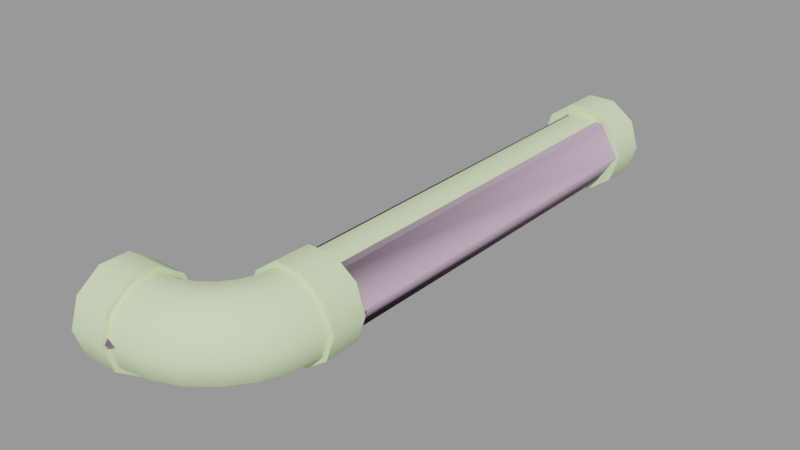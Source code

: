 # Source: ceiling_pipe01_thick.blend  (saved by Blender 2.92.15; exported with 4.5.12 LTS)
import bpy
from mathutils import Matrix  # noqa: F401  (used for matrix-valued properties, if any)

bpy.ops.wm.read_factory_settings(use_empty=True)
scene = bpy.context.scene
scene.name = 'ceiling_pipe01_thick.qc'

# ---- collections
col_ceiling_pipe01_thick = bpy.data.collections.new('ceiling_pipe01_thick'); scene.collection.children.link(col_ceiling_pipe01_thick)

# ---- materials (node trees are filled in below, after node groups)
mat_ceiling_pipe01 = bpy.data.materials.new('ceiling_pipe01')
mat_ceiling_pipe01.use_transparent_shadow = False
mat_ceiling_pipe01.diffuse_color = (0.7126, 0.8809, 0.5055, 1.0)
mat_phy = bpy.data.materials.new('  phy')
mat_phy.use_transparent_shadow = False
mat_phy.diffuse_color = (0.6522, 0.4696, 0.6165, 1.0)

# ---- material node trees

# ---- meshes
me_ceiling_pipe01_thick = bpy.data.meshes.new('ceiling_pipe01_thick')
me_ceiling_pipe01_thick.from_pydata([(-1.619, 1e-06, -12.06), (-4.119, -4.0, -13.88), (-1.619, -4.0, -12.06), (-4.119, 1e-06, -13.88), (-5.074, -4.0, -16.82), (-5.074, 1e-06, -16.82), (-4.119, -4.0, -19.76), (-4.119, 1e-06, -19.76), (-1.619, -4.0, -21.57), (-1.619, 1e-06, -21.57), (1.471, -4.0, -21.57), (1.471, 1e-06, -21.57), (3.971, -4.0, -19.76), (3.971, 1e-06, -19.76), (4.926, -4.0, -16.82), (4.926, 1e-06, -16.82), (3.971, -4.0, -13.88), (3.971, 1e-06, -13.88), (1.471, -4.0, -12.06), (1.471, 1e-06, -12.06), (1.693, -51.0, -12.54), (-1.088, -51.0, -12.54), (-1.313, -53.0, -12.54), (-3.922, -53.47, -14.17), (-4.666, -53.04, -16.82), (-5.222, -53.76, -16.82), (-3.486, -52.42, -14.17), (-3.338, -51.0, -14.17), (-4.316, -52.19, -16.82), (-4.197, -51.0, -16.82), (3.943, -51.0, -14.17), (1.373, -53.72, -12.54), (3.547, -54.3, -14.17), (-1.973, -54.59, -12.54), (-4.614, -54.37, -14.17), (-5.947, -54.32, -16.82), (-5.517, -55.06, -14.17), (-6.791, -54.67, -16.82), (-6.569, -55.5, -14.17), (-7.998, -54.79, -16.82), (-7.998, -55.65, -14.17), (-5.986, -57.67, -12.54), (-7.998, -57.9, -12.54), (-5.266, -60.36, -12.54), (-7.998, -60.68, -12.54), (-4.684, -62.53, -14.17), (-3.002, -59.42, -21.1), (-4.684, -62.53, -19.46), (-5.266, -60.36, -21.1), (-1.877, -61.37, -19.46), (-4.461, -63.36, -16.82), (-1.447, -62.11, -16.82), (-1.877, -61.37, -14.17), (-3.002, -59.42, -12.54), (-4.392, -57.01, -12.54), (-3.023, -55.96, -12.54), (0.4353, -55.98, -12.54), (-1.057, -57.93, -21.1), (0.534, -59.52, -19.46), (1.142, -60.13, -16.82), (0.534, -59.52, -14.17), (-1.057, -57.93, -12.54), (2.384, -57.11, -14.17), (3.128, -57.54, -16.82), (2.384, -57.11, -19.46), (0.4353, -55.98, -21.1), (-1.973, -54.59, -21.1), (-3.023, -55.96, -21.1), (-4.392, -57.01, -21.1), (-5.986, -57.67, -21.1), (4.377, -54.52, -16.82), (3.547, -54.3, -19.46), (1.373, -53.72, -21.1), (-1.313, -53.0, -21.1), (-3.486, -52.42, -19.46), (-3.922, -53.47, -19.46), (-4.614, -54.37, -19.46), (-5.517, -55.06, -19.46), (-6.569, -55.5, -19.46), (-3.338, -51.0, -19.46), (-1.088, -51.0, -21.1), (1.693, -51.0, -21.1), (3.943, -51.0, -19.46), (4.803, -51.0, -16.82), (-7.998, -62.93, -14.17), (-7.998, -63.79, -16.82), (-7.998, -62.93, -19.46), (-7.998, -60.68, -21.1), (-7.998, -57.9, -21.1), (-7.998, -55.65, -19.46), (-0.07441, 1e-06, -16.82), (-0.07441, -4.0, -16.82), (-4.697, -51.0, -16.82), (-3.696, -47.0, -13.91), (-4.639, -47.0, -16.82), (-3.742, -51.0, -13.88), (-1.224, -47.0, -12.12), (-1.242, -51.0, -12.06), (1.83, -47.0, -12.12), (1.848, -51.0, -12.06), (4.301, -47.0, -13.91), (4.348, -51.0, -13.88), (5.245, -47.0, -16.82), (5.303, -51.0, -16.82), (4.301, -47.0, -19.72), (4.348, -51.0, -19.76), (1.83, -47.0, -21.52), (1.848, -51.0, -21.57), (-1.224, -47.0, -21.52), (-1.242, -51.0, -21.57), (-3.696, -47.0, -19.72), (-3.742, -51.0, -19.76), (-7.998, -55.24, -19.76), (-7.998, -54.29, -16.82), (-7.998, -57.74, -21.57), (-7.998, -60.83, -21.57), (-7.998, -63.33, -19.76), (-7.998, -64.29, -16.82), (-7.998, -63.33, -13.88), (-7.998, -60.83, -12.06), (-7.998, -57.74, -12.06), (-7.998, -55.24, -13.88), (-12.0, -55.24, -19.76), (-12.0, -54.29, -16.82), (-12.0, -57.74, -21.57), (-12.0, -60.83, -21.57), (-12.0, -63.33, -19.76), (-12.0, -64.29, -16.82), (-12.0, -63.33, -13.88), (-12.0, -60.83, -12.06), (-12.0, -57.74, -12.06), (-12.0, -55.24, -13.88), (0.3028, -47.0, -16.82), (-12.0, -59.29, -16.82), (-1.315, -4.0, -13.03), (-3.306, -47.0, -14.48), (-1.315, -47.0, -13.03), (-3.306, -4.0, -14.48), (-4.067, -47.0, -16.82), (-4.067, -4.0, -16.82), (-3.306, -47.0, -19.16), (-3.306, -4.0, -19.16), (-1.315, -47.0, -20.61), (-1.315, -4.0, -20.61), (1.146, -47.0, -20.61), (1.146, -4.0, -20.61), (3.137, -47.0, -19.16), (3.137, -4.0, -19.16), (3.898, -47.0, -16.82), (3.898, -4.0, -16.82), (3.137, -47.0, -14.48), (3.137, -4.0, -14.48), (1.146, -47.0, -13.03), (1.146, -4.0, -13.03)], [], [(0, 1, 2), (0, 3, 1), (3, 4, 1), (3, 5, 4), (5, 6, 4), (5, 7, 6), (7, 8, 6), (7, 9, 8), (9, 10, 8), (9, 11, 10), (11, 12, 10), (11, 13, 12), (13, 14, 12), (13, 15, 14), (15, 16, 14), (15, 17, 16), (17, 18, 16), (17, 19, 18), (19, 2, 18), (19, 0, 2), (20, 21, 22), (23, 24, 25), (26, 24, 23), (22, 26, 23), (21, 26, 22), (21, 27, 26), (27, 28, 26), (27, 29, 28), (26, 28, 24), (30, 31, 32), (30, 20, 31), (20, 22, 31), (31, 22, 33), (22, 23, 33), (33, 23, 34), (23, 25, 34), (34, 25, 35), (34, 35, 36), (36, 35, 37), (36, 37, 38), (38, 37, 39), (38, 39, 40), (41, 38, 40), (41, 40, 42), (43, 41, 42), (43, 42, 44), (45, 43, 44), (46, 47, 48), (46, 49, 47), (49, 50, 47), (49, 51, 50), (51, 45, 50), (51, 52, 45), (52, 43, 45), (52, 53, 43), (53, 41, 43), (53, 54, 41), (54, 38, 41), (54, 36, 38), (55, 36, 54), (55, 34, 36), (33, 34, 55), (56, 33, 55), (31, 33, 56), (32, 31, 56), (57, 49, 46), (57, 58, 49), (58, 51, 49), (58, 59, 51), (59, 52, 51), (59, 60, 52), (60, 53, 52), (60, 61, 53), (61, 54, 53), (61, 55, 54), (56, 55, 61), (62, 56, 61), (62, 61, 60), (63, 62, 60), (63, 60, 59), (64, 63, 59), (64, 59, 58), (65, 64, 58), (65, 58, 57), (66, 65, 57), (66, 57, 67), (67, 57, 46), (67, 46, 68), (68, 46, 48), (68, 48, 69), (32, 56, 62), (70, 32, 62), (70, 62, 63), (71, 70, 63), (71, 63, 64), (72, 71, 64), (72, 64, 65), (73, 72, 65), (73, 65, 66), (74, 73, 66), (74, 66, 75), (75, 66, 67), (75, 67, 76), (76, 67, 68), (76, 68, 77), (77, 68, 69), (77, 69, 78), (35, 77, 78), (35, 78, 37), (25, 77, 35), (25, 76, 77), (24, 76, 25), (24, 75, 76), (28, 75, 24), (28, 74, 75), (29, 74, 28), (29, 79, 74), (79, 73, 74), (79, 80, 73), (80, 72, 73), (80, 81, 72), (81, 71, 72), (81, 82, 71), (82, 70, 71), (82, 83, 70), (83, 32, 70), (83, 30, 32), (45, 44, 84), (50, 45, 84), (50, 84, 85), (47, 50, 85), (47, 85, 86), (48, 47, 86), (48, 86, 87), (69, 48, 87), (69, 87, 88), (78, 69, 88), (78, 88, 89), (37, 78, 89), (37, 89, 39), (90, 13, 11), (90, 15, 13), (90, 17, 15), (90, 19, 17), (90, 0, 19), (90, 3, 0), (90, 5, 3), (90, 7, 5), (90, 9, 7), (90, 11, 9), (91, 10, 12), (91, 8, 10), (91, 6, 8), (4, 6, 91), (91, 1, 4), (91, 2, 1), (91, 18, 2), (91, 16, 18), (91, 14, 16), (91, 12, 14), (92, 93, 94), (92, 95, 93), (95, 96, 93), (95, 97, 96), (97, 98, 96), (97, 99, 98), (99, 100, 98), (99, 101, 100), (101, 102, 100), (101, 103, 102), (103, 104, 102), (103, 105, 104), (105, 106, 104), (105, 107, 106), (107, 108, 106), (107, 109, 108), (109, 110, 108), (109, 111, 110), (111, 94, 110), (111, 92, 94), (39, 112, 113), (39, 89, 112), (89, 114, 112), (89, 88, 114), (88, 115, 114), (88, 87, 115), (87, 116, 115), (87, 86, 116), (86, 117, 116), (86, 85, 117), (85, 118, 117), (85, 84, 118), (84, 119, 118), (84, 44, 119), (44, 120, 119), (44, 42, 120), (42, 121, 120), (42, 40, 121), (40, 113, 121), (40, 39, 113), (29, 95, 92), (29, 27, 95), (27, 97, 95), (27, 21, 97), (21, 99, 97), (21, 20, 99), (20, 101, 99), (20, 30, 101), (30, 103, 101), (30, 83, 103), (83, 105, 103), (83, 82, 105), (82, 107, 105), (82, 81, 107), (81, 109, 107), (81, 80, 109), (80, 111, 109), (80, 79, 111), (79, 92, 111), (79, 29, 92), (113, 122, 123), (113, 112, 122), (112, 124, 122), (112, 114, 124), (114, 125, 124), (114, 115, 125), (115, 126, 125), (115, 116, 126), (116, 127, 126), (116, 117, 127), (117, 128, 127), (117, 118, 128), (118, 129, 128), (118, 119, 129), (119, 130, 129), (119, 120, 130), (120, 131, 130), (120, 121, 131), (121, 123, 131), (121, 113, 123), (93, 96, 132), (96, 98, 132), (98, 100, 132), (100, 102, 132), (102, 104, 132), (104, 106, 132), (106, 108, 132), (108, 110, 132), (110, 94, 132), (94, 93, 132), (122, 124, 133), (124, 125, 133), (125, 126, 133), (126, 127, 133), (127, 128, 133), (128, 129, 133), (129, 130, 133), (130, 131, 133), (131, 123, 133), (123, 122, 133), (134, 135, 136), (134, 137, 135), (137, 138, 135), (137, 139, 138), (139, 140, 138), (139, 141, 140), (141, 142, 140), (141, 143, 142), (143, 144, 142), (143, 145, 144), (145, 146, 144), (145, 147, 146), (147, 148, 146), (147, 149, 148), (149, 150, 148), (149, 151, 150), (151, 152, 150), (151, 153, 152), (153, 136, 152), (153, 134, 136)])
me_ceiling_pipe01_thick.polygons.foreach_set('use_smooth', [True] * 280)
_k = set([(0, 3), (0, 19), (1, 2), (1, 4), (2, 18), (3, 5), (4, 6), (5, 7), (6, 8), (7, 9), (8, 10), (9, 11), (10, 12), (11, 13), (12, 14), (13, 15), (14, 16), (15, 17), (16, 18), (17, 19), (20, 21), (20, 30), (21, 27), (27, 29), (29, 79), (30, 83), (39, 40), (39, 89), (40, 42), (42, 44), (44, 84), (79, 80), (80, 81), (81, 82), (82, 83), (84, 85), (85, 86), (86, 87), (87, 88), (88, 89), (92, 95), (92, 111), (93, 94), (93, 96), (94, 110), (95, 97), (96, 98), (97, 99), (98, 100), (99, 101), (100, 102), (101, 103), (102, 104), (103, 105), (104, 106), (105, 107), (106, 108), (107, 109), (108, 110), (109, 111), (112, 113), (112, 114), (113, 121), (114, 115), (115, 116), (116, 117), (117, 118), (118, 119), (119, 120), (120, 121), (122, 123), (122, 124), (123, 131), (124, 125), (125, 126), (126, 127), (127, 128), (128, 129), (129, 130), (130, 131)])
me_ceiling_pipe01_thick.attributes.new('sharp_edge', 'BOOLEAN', 'EDGE').data.foreach_set('value', [ (min(e.vertices), max(e.vertices)) in _k for e in me_ceiling_pipe01_thick.edges])
_uv = me_ceiling_pipe01_thick.uv_layers.new(name='UVMap')
_uv.uv.foreach_set('vector', [0.5808, 0.1986, 0.5559, 0.2135, 0.5559, 0.1986, 0.5808, 0.1986, 0.5808, 0.2135, 0.5559, 0.2135, 0.5808, 0.2135, 0.5559, 0.2284, 0.5559, 0.2135, 0.5808, 0.2135, 0.5808, 0.2284, 0.5559, 0.2284, 0.5808, 0.2284, 0.5559, 0.2433, 0.5559, 0.2284, 0.5808, 0.2284, 0.5808, 0.2433, 0.5559, 0.2433, 0.5808, 0.2433, 0.5559, 0.2582, 0.5559, 0.2433, 0.5808, 0.2433, 0.5808, 0.2582, 0.5559, 0.2582, 0.5808, 0.2582, 0.5559, 0.2732, 0.5559, 0.2582, 0.5808, 0.2582, 0.5808, 0.2732, 0.5559, 0.2732, 0.5808, 0.2732, 0.5559, 0.2881, 0.5559, 0.2732, 0.5808, 0.2732, 0.5808, 0.2881, 0.5559, 0.2881, 0.5808, 0.2881, 0.5559, 0.303, 0.5559, 0.2881, 0.5808, 0.2881, 0.5808, 0.303, 0.5559, 0.303, 0.5808, 0.303, 0.5559, 0.3179, 0.5559, 0.303, 0.5808, 0.303, 0.5808, 0.3179, 0.5559, 0.3179, 0.5808, 0.3179, 0.5559, 0.3329, 0.5559, 0.3179, 0.5808, 0.3179, 0.5808, 0.3329, 0.5559, 0.3329, 0.5808, 0.3329, 0.5559, 0.3478, 0.5559, 0.3329, 0.5808, 0.3329, 0.5808, 0.3478, 0.5559, 0.3478, 0.5279, 0.8148, 0.5319, 0.7883, 0.5447, 0.7883, 0.5584, 0.7619, 0.5596, 0.7354, 0.5678, 0.7354, 0.549, 0.7619, 0.5596, 0.7354, 0.5584, 0.7619, 0.5447, 0.7883, 0.549, 0.7619, 0.5584, 0.7619, 0.5319, 0.7883, 0.549, 0.7619, 0.5447, 0.7883, 0.5319, 0.7883, 0.5373, 0.7619, 0.549, 0.7619, 0.5373, 0.7619, 0.5514, 0.7354, 0.549, 0.7619, 0.5373, 0.7619, 0.5406, 0.7354, 0.5514, 0.7354, 0.549, 0.7619, 0.5514, 0.7354, 0.5596, 0.7354, 0.5248, 0.8412, 0.5422, 0.8148, 0.5399, 0.8412, 0.5248, 0.8412, 0.5279, 0.8148, 0.5422, 0.8148, 0.5279, 0.8148, 0.5447, 0.7883, 0.5422, 0.8148, 0.5422, 0.8148, 0.5447, 0.7883, 0.5561, 0.7883, 0.5447, 0.7883, 0.5584, 0.7619, 0.5561, 0.7883, 0.5561, 0.7883, 0.5584, 0.7619, 0.5678, 0.7619, 0.5584, 0.7619, 0.5678, 0.7354, 0.5678, 0.7619, 0.5678, 0.7619, 0.5678, 0.7354, 0.5761, 0.7354, 0.5678, 0.7619, 0.5761, 0.7354, 0.5772, 0.7619, 0.5772, 0.7619, 0.5761, 0.7354, 0.5843, 0.7354, 0.5772, 0.7619, 0.5843, 0.7354, 0.5866, 0.7619, 0.5866, 0.7619, 0.5843, 0.7354, 0.5952, 0.7354, 0.5866, 0.7619, 0.5952, 0.7354, 0.5985, 0.7619, 0.591, 0.7883, 0.5866, 0.7619, 0.5985, 0.7619, 0.591, 0.7883, 0.5985, 0.7619, 0.6039, 0.7883, 0.5935, 0.8148, 0.591, 0.7883, 0.6039, 0.7883, 0.5935, 0.8148, 0.6039, 0.7883, 0.6079, 0.8148, 0.5958, 0.8412, 0.5935, 0.8148, 0.6079, 0.8148, 0.5813, 0.9206, 0.5958, 0.8941, 0.5935, 0.9206, 0.5813, 0.9206, 0.5827, 0.8941, 0.5958, 0.8941, 0.5827, 0.8941, 0.5982, 0.8677, 0.5958, 0.8941, 0.5827, 0.8941, 0.583, 0.8677, 0.5982, 0.8677, 0.583, 0.8677, 0.5958, 0.8412, 0.5982, 0.8677, 0.583, 0.8677, 0.5827, 0.8412, 0.5958, 0.8412, 0.5827, 0.8412, 0.5935, 0.8148, 0.5958, 0.8412, 0.5827, 0.8412, 0.5813, 0.8148, 0.5935, 0.8148, 0.5813, 0.8148, 0.591, 0.7883, 0.5935, 0.8148, 0.5813, 0.8148, 0.5796, 0.7883, 0.591, 0.7883, 0.5796, 0.7883, 0.5866, 0.7619, 0.591, 0.7883, 0.5796, 0.7883, 0.5772, 0.7619, 0.5866, 0.7619, 0.5678, 0.7883, 0.5772, 0.7619, 0.5796, 0.7883, 0.5678, 0.7883, 0.5678, 0.7619, 0.5772, 0.7619, 0.5561, 0.7883, 0.5678, 0.7619, 0.5678, 0.7883, 0.5545, 0.8148, 0.5561, 0.7883, 0.5678, 0.7883, 0.5422, 0.8148, 0.5561, 0.7883, 0.5545, 0.8148, 0.5399, 0.8412, 0.5422, 0.8148, 0.5545, 0.8148, 0.5679, 0.9206, 0.5827, 0.8941, 0.5813, 0.9206, 0.5679, 0.9206, 0.5679, 0.8941, 0.5827, 0.8941, 0.5679, 0.8941, 0.583, 0.8677, 0.5827, 0.8941, 0.5679, 0.8941, 0.5679, 0.8677, 0.583, 0.8677, 0.5679, 0.8677, 0.5827, 0.8412, 0.583, 0.8677, 0.5679, 0.8677, 0.5679, 0.8412, 0.5827, 0.8412, 0.5679, 0.8412, 0.5813, 0.8148, 0.5827, 0.8412, 0.5679, 0.8412, 0.5679, 0.8148, 0.5813, 0.8148, 0.5679, 0.8148, 0.5796, 0.7883, 0.5813, 0.8148, 0.5679, 0.8148, 0.5678, 0.7883, 0.5796, 0.7883, 0.5545, 0.8148, 0.5678, 0.7883, 0.5679, 0.8148, 0.5531, 0.8412, 0.5545, 0.8148, 0.5679, 0.8148, 0.5531, 0.8412, 0.5679, 0.8148, 0.5679, 0.8412, 0.5527, 0.8677, 0.5531, 0.8412, 0.5679, 0.8412, 0.5527, 0.8677, 0.5679, 0.8412, 0.5679, 0.8677, 0.5531, 0.8941, 0.5527, 0.8677, 0.5679, 0.8677, 0.5531, 0.8941, 0.5679, 0.8677, 0.5679, 0.8941, 0.5545, 0.9206, 0.5531, 0.8941, 0.5679, 0.8941, 0.5545, 0.9206, 0.5679, 0.8941, 0.5679, 0.9206, 0.5561, 0.947, 0.5545, 0.9206, 0.5679, 0.9206, 0.5561, 0.947, 0.5679, 0.9206, 0.5678, 0.947, 0.5678, 0.947, 0.5679, 0.9206, 0.5813, 0.9206, 0.5678, 0.947, 0.5813, 0.9206, 0.5796, 0.947, 0.5796, 0.947, 0.5813, 0.9206, 0.5935, 0.9206, 0.5796, 0.947, 0.5935, 0.9206, 0.591, 0.947, 0.5399, 0.8412, 0.5545, 0.8148, 0.5531, 0.8412, 0.5375, 0.8677, 0.5399, 0.8412, 0.5531, 0.8412, 0.5375, 0.8677, 0.5531, 0.8412, 0.5527, 0.8677, 0.5399, 0.8941, 0.5375, 0.8677, 0.5527, 0.8677, 0.5399, 0.8941, 0.5527, 0.8677, 0.5531, 0.8941, 0.5422, 0.9206, 0.5399, 0.8941, 0.5531, 0.8941, 0.5422, 0.9206, 0.5531, 0.8941, 0.5545, 0.9206, 0.5447, 0.947, 0.5422, 0.9206, 0.5545, 0.9206, 0.5447, 0.947, 0.5545, 0.9206, 0.5561, 0.947, 0.549, 0.9735, 0.5447, 0.947, 0.5561, 0.947, 0.549, 0.9735, 0.5561, 0.947, 0.5584, 0.9735, 0.5584, 0.9735, 0.5561, 0.947, 0.5678, 0.947, 0.5584, 0.9735, 0.5678, 0.947, 0.5678, 0.9735, 0.5678, 0.9735, 0.5678, 0.947, 0.5796, 0.947, 0.5678, 0.9735, 0.5796, 0.947, 0.5772, 0.9735, 0.5772, 0.9735, 0.5796, 0.947, 0.591, 0.947, 0.5772, 0.9735, 0.591, 0.947, 0.5867, 0.9735, 0.5761, 1.0, 0.5772, 0.9735, 0.5867, 0.9735, 0.5761, 1.0, 0.5867, 0.9735, 0.5843, 1.0, 0.5678, 1.0, 0.5772, 0.9735, 0.5761, 1.0, 0.5678, 1.0, 0.5678, 0.9735, 0.5772, 0.9735, 0.5596, 1.0, 0.5678, 0.9735, 0.5678, 1.0, 0.5596, 1.0, 0.5584, 0.9735, 0.5678, 0.9735, 0.5514, 1.0, 0.5584, 0.9735, 0.5596, 1.0, 0.5514, 1.0, 0.549, 0.9735, 0.5584, 0.9735, 0.5405, 1.0, 0.549, 0.9735, 0.5514, 1.0, 0.5405, 1.0, 0.5373, 0.9735, 0.549, 0.9735, 0.5373, 0.9735, 0.5447, 0.947, 0.549, 0.9735, 0.5373, 0.9735, 0.5319, 0.947, 0.5447, 0.947, 0.5319, 0.947, 0.5422, 0.9206, 0.5447, 0.947, 0.5319, 0.947, 0.5279, 0.9206, 0.5422, 0.9206, 0.5279, 0.9206, 0.5399, 0.8941, 0.5422, 0.9206, 0.5279, 0.9206, 0.5248, 0.8941, 0.5399, 0.8941, 0.5248, 0.8941, 0.5375, 0.8677, 0.5399, 0.8941, 0.5248, 0.8941, 0.5223, 0.8677, 0.5375, 0.8677, 0.5223, 0.8677, 0.5399, 0.8412, 0.5375, 0.8677, 0.5223, 0.8677, 0.5248, 0.8412, 0.5399, 0.8412, 0.5958, 0.8412, 0.6079, 0.8148, 0.611, 0.8412, 0.5982, 0.8677, 0.5958, 0.8412, 0.611, 0.8412, 0.5982, 0.8677, 0.611, 0.8412, 0.6135, 0.8677, 0.5958, 0.8941, 0.5982, 0.8677, 0.6135, 0.8677, 0.5958, 0.8941, 0.6135, 0.8677, 0.611, 0.8941, 0.5935, 0.9206, 0.5958, 0.8941, 0.611, 0.8941, 0.5935, 0.9206, 0.611, 0.8941, 0.6079, 0.9206, 0.591, 0.947, 0.5935, 0.9206, 0.6079, 0.9206, 0.591, 0.947, 0.6079, 0.9206, 0.6039, 0.947, 0.5867, 0.9735, 0.591, 0.947, 0.6039, 0.947, 0.5867, 0.9735, 0.6039, 0.947, 0.5985, 0.9735, 0.5843, 1.0, 0.5867, 0.9735, 0.5985, 0.9735, 0.5843, 1.0, 0.5985, 0.9735, 0.5952, 1.0, 0.5265, 0.1577, 0.5076, 0.1433, 0.5193, 0.1343, 0.5265, 0.1577, 0.5031, 0.1577, 0.5076, 0.1433, 0.5265, 0.1577, 0.5076, 0.1722, 0.5031, 0.1577, 0.5265, 0.1577, 0.5193, 0.1811, 0.5076, 0.1722, 0.5265, 0.1577, 0.5338, 0.1811, 0.5193, 0.1811, 0.5265, 0.1577, 0.5455, 0.1722, 0.5338, 0.1811, 0.5265, 0.1577, 0.5499, 0.1577, 0.5455, 0.1722, 0.5265, 0.1577, 0.5455, 0.1433, 0.5499, 0.1577, 0.5265, 0.1577, 0.5338, 0.1343, 0.5455, 0.1433, 0.5265, 0.1577, 0.5193, 0.1343, 0.5338, 0.1343, 0.5265, 0.1577, 0.5193, 0.1343, 0.5076, 0.1433, 0.5265, 0.1577, 0.5338, 0.1343, 0.5193, 0.1343, 0.5265, 0.1577, 0.5455, 0.1433, 0.5338, 0.1343, 0.5499, 0.1577, 0.5455, 0.1433, 0.5265, 0.1577, 0.5265, 0.1577, 0.5455, 0.1722, 0.5499, 0.1577, 0.5265, 0.1577, 0.5338, 0.1811, 0.5455, 0.1722, 0.5265, 0.1577, 0.5193, 0.1811, 0.5338, 0.1811, 0.5265, 0.1577, 0.5076, 0.1722, 0.5193, 0.1811, 0.5265, 0.1577, 0.5031, 0.1577, 0.5076, 0.1722, 0.5265, 0.1577, 0.5076, 0.1433, 0.5031, 0.1577, 0.5361, 0.7354, 0.5001, 0.7619, 0.5001, 0.7354, 0.5361, 0.7354, 0.5332, 0.7639, 0.5001, 0.7619, 0.5332, 0.7639, 0.5001, 0.7883, 0.5001, 0.7619, 0.5332, 0.7639, 0.5284, 0.7909, 0.5001, 0.7883, 0.5284, 0.7909, 0.5001, 0.8148, 0.5001, 0.7883, 0.5284, 0.7909, 0.5248, 0.8163, 0.5001, 0.8148, 0.5248, 0.8163, 0.5001, 0.8412, 0.5001, 0.8148, 0.5248, 0.8163, 0.522, 0.8418, 0.5001, 0.8412, 0.522, 0.8418, 0.5001, 0.8677, 0.5001, 0.8412, 0.522, 0.8418, 0.5198, 0.8672, 0.5001, 0.8677, 0.5198, 0.8672, 0.5001, 0.8941, 0.5001, 0.8677, 0.5198, 0.8672, 0.522, 0.8926, 0.5001, 0.8941, 0.522, 0.8926, 0.5001, 0.9206, 0.5001, 0.8941, 0.522, 0.8926, 0.5248, 0.9181, 0.5001, 0.9206, 0.5248, 0.9181, 0.5001, 0.947, 0.5001, 0.9206, 0.5248, 0.9181, 0.5284, 0.945, 0.5001, 0.947, 0.5284, 0.945, 0.5001, 0.9735, 0.5001, 0.947, 0.5284, 0.945, 0.5331, 0.9735, 0.5001, 0.9735, 0.5331, 0.9735, 0.5, 1.0, 0.5001, 0.9735, 0.5331, 0.9735, 0.536, 1.0, 0.5, 1.0, 0.5952, 1.0, 0.6027, 0.9735, 0.5997, 1.0, 0.5952, 1.0, 0.5985, 0.9735, 0.6027, 0.9735, 0.5985, 0.9735, 0.6074, 0.945, 0.6027, 0.9735, 0.5985, 0.9735, 0.6039, 0.947, 0.6074, 0.945, 0.6039, 0.947, 0.611, 0.9181, 0.6074, 0.945, 0.6039, 0.947, 0.6079, 0.9206, 0.611, 0.9181, 0.6079, 0.9206, 0.6138, 0.8926, 0.611, 0.9181, 0.6079, 0.9206, 0.611, 0.8941, 0.6138, 0.8926, 0.611, 0.8941, 0.616, 0.8672, 0.6138, 0.8926, 0.611, 0.8941, 0.6135, 0.8677, 0.616, 0.8672, 0.6135, 0.8677, 0.6138, 0.8418, 0.616, 0.8672, 0.6135, 0.8677, 0.611, 0.8412, 0.6138, 0.8418, 0.611, 0.8412, 0.611, 0.8163, 0.6138, 0.8418, 0.611, 0.8412, 0.6079, 0.8148, 0.611, 0.8163, 0.6079, 0.8148, 0.6074, 0.7909, 0.611, 0.8163, 0.6079, 0.8148, 0.6039, 0.7883, 0.6074, 0.7909, 0.6039, 0.7883, 0.6026, 0.7639, 0.6074, 0.7909, 0.6039, 0.7883, 0.5985, 0.7619, 0.6026, 0.7639, 0.5985, 0.7619, 0.5997, 0.7354, 0.6026, 0.7639, 0.5985, 0.7619, 0.5952, 0.7354, 0.5997, 0.7354, 0.5406, 0.7354, 0.5332, 0.7639, 0.5361, 0.7354, 0.5406, 0.7354, 0.5373, 0.7619, 0.5332, 0.7639, 0.5373, 0.7619, 0.5284, 0.7909, 0.5332, 0.7639, 0.5373, 0.7619, 0.5319, 0.7883, 0.5284, 0.7909, 0.5319, 0.7883, 0.5248, 0.8163, 0.5284, 0.7909, 0.5319, 0.7883, 0.5279, 0.8148, 0.5248, 0.8163, 0.5279, 0.8148, 0.522, 0.8418, 0.5248, 0.8163, 0.5279, 0.8148, 0.5248, 0.8412, 0.522, 0.8418, 0.5248, 0.8412, 0.5198, 0.8672, 0.522, 0.8418, 0.5248, 0.8412, 0.5223, 0.8677, 0.5198, 0.8672, 0.5223, 0.8677, 0.522, 0.8926, 0.5198, 0.8672, 0.5223, 0.8677, 0.5248, 0.8941, 0.522, 0.8926, 0.5248, 0.8941, 0.5248, 0.9181, 0.522, 0.8926, 0.5248, 0.8941, 0.5279, 0.9206, 0.5248, 0.9181, 0.5279, 0.9206, 0.5284, 0.945, 0.5248, 0.9181, 0.5279, 0.9206, 0.5319, 0.947, 0.5284, 0.945, 0.5319, 0.947, 0.5331, 0.9735, 0.5284, 0.945, 0.5319, 0.947, 0.5373, 0.9735, 0.5331, 0.9735, 0.5373, 0.9735, 0.536, 1.0, 0.5331, 0.9735, 0.5373, 0.9735, 0.5405, 1.0, 0.536, 1.0, 0.5997, 1.0, 0.6357, 0.9735, 0.6358, 1.0, 0.5997, 1.0, 0.6027, 0.9735, 0.6357, 0.9735, 0.6027, 0.9735, 0.6357, 0.947, 0.6357, 0.9735, 0.6027, 0.9735, 0.6074, 0.945, 0.6357, 0.947, 0.6074, 0.945, 0.6357, 0.9206, 0.6357, 0.947, 0.6074, 0.945, 0.611, 0.9181, 0.6357, 0.9206, 0.611, 0.9181, 0.6357, 0.8941, 0.6357, 0.9206, 0.611, 0.9181, 0.6138, 0.8926, 0.6357, 0.8941, 0.6138, 0.8926, 0.6357, 0.8677, 0.6357, 0.8941, 0.6138, 0.8926, 0.616, 0.8672, 0.6357, 0.8677, 0.616, 0.8672, 0.6357, 0.8412, 0.6357, 0.8677, 0.616, 0.8672, 0.6138, 0.8418, 0.6357, 0.8412, 0.6138, 0.8418, 0.6357, 0.8148, 0.6357, 0.8412, 0.6138, 0.8418, 0.611, 0.8163, 0.6357, 0.8148, 0.611, 0.8163, 0.6357, 0.7883, 0.6357, 0.8148, 0.611, 0.8163, 0.6074, 0.7909, 0.6357, 0.7883, 0.6074, 0.7909, 0.6357, 0.7619, 0.6357, 0.7883, 0.6074, 0.7909, 0.6026, 0.7639, 0.6357, 0.7619, 0.6026, 0.7639, 0.6357, 0.7354, 0.6357, 0.7619, 0.6026, 0.7639, 0.5997, 0.7354, 0.6357, 0.7354, 0.545, 0.172, 0.5334, 0.1808, 0.5263, 0.1577, 0.5334, 0.1808, 0.5191, 0.1808, 0.5263, 0.1577, 0.5191, 0.1808, 0.5076, 0.172, 0.5263, 0.1577, 0.5076, 0.172, 0.5031, 0.1577, 0.5263, 0.1577, 0.5031, 0.1577, 0.5076, 0.1434, 0.5263, 0.1577, 0.5076, 0.1434, 0.5191, 0.1346, 0.5263, 0.1577, 0.5191, 0.1346, 0.5334, 0.1346, 0.5263, 0.1577, 0.5334, 0.1346, 0.545, 0.1434, 0.5263, 0.1577, 0.545, 0.1434, 0.5494, 0.1577, 0.5263, 0.1577, 0.5494, 0.1577, 0.545, 0.172, 0.5263, 0.1577, 0.5128, 0.1462, 0.5213, 0.1397, 0.5266, 0.1568, 0.5213, 0.1397, 0.5318, 0.1397, 0.5266, 0.1568, 0.5318, 0.1397, 0.5403, 0.1462, 0.5266, 0.1568, 0.5403, 0.1462, 0.5436, 0.1568, 0.5266, 0.1568, 0.5436, 0.1568, 0.5403, 0.1673, 0.5266, 0.1568, 0.5403, 0.1673, 0.5318, 0.1738, 0.5266, 0.1568, 0.5318, 0.1738, 0.5213, 0.1738, 0.5266, 0.1568, 0.5213, 0.1738, 0.5128, 0.1673, 0.5266, 0.1568, 0.5128, 0.1673, 0.5095, 0.1568, 0.5266, 0.1568, 0.5095, 0.1568, 0.5128, 0.1462, 0.5266, 0.1568, 0.25, 0.0, 0.2748, 1.0, 0.25, 1.0, 0.25, 0.0, 0.2748, 0.0, 0.2748, 1.0, 0.2748, 0.0, 0.2995, 1.0, 0.2748, 1.0, 0.2748, 0.0, 0.2995, 0.0, 0.2995, 1.0, 0.2995, 0.0, 0.3243, 1.0, 0.2995, 1.0, 0.2995, 0.0, 0.3243, 0.0, 0.3243, 1.0, 0.3243, 0.0, 0.3491, 1.0, 0.3243, 1.0, 0.3243, 0.0, 0.3491, 0.0, 0.3491, 1.0, 0.3491, 0.0, 0.3739, 1.0, 0.3491, 1.0, 0.3491, 0.0, 0.3739, 0.0, 0.3739, 1.0, 0.3739, 0.0, 0.3986, 1.0, 0.3739, 1.0, 0.3739, 0.0, 0.3986, 0.0, 0.3986, 1.0, 0.3986, 0.0, 0.4234, 1.0, 0.3986, 1.0, 0.3986, 0.0, 0.4234, 0.0, 0.4234, 1.0, 0.4234, 0.0, 0.4482, 1.0, 0.4234, 1.0, 0.4234, 0.0, 0.4482, 0.0, 0.4482, 1.0, 0.4482, 0.0, 0.473, 1.0, 0.4482, 1.0, 0.4482, 0.0, 0.473, 0.0, 0.473, 1.0, 0.473, 0.0, 0.4977, 1.0, 0.473, 1.0, 0.473, 0.0, 0.4977, 0.0, 0.4977, 1.0])
me_ceiling_pipe01_thick.materials.append(mat_ceiling_pipe01)
me_ceiling_pipe01_thick.use_remesh_fix_poles = True
me_ceiling_pipe01_thick.use_remesh_preserve_attributes = False
me_ceiling_pipe01_thick.use_mirror_vertex_groups = False
me_ceiling_pipe01_thick.update()
me_ceiling_pipe01_thick.normals_split_custom_set([tuple(v) for v in zip(*[iter([-0.309, 0.0, 0.9511, -0.809, 0.0, 0.5878, -0.309, 0.0, 0.9511, -0.309, 0.0, 0.9511, -0.809, 0.0, 0.5878, -0.809, 0.0, 0.5878, -0.809, 0.0, 0.5878, -1.0, 0.0, 6.034e-06, -0.809, 0.0, 0.5878, -0.809, 0.0, 0.5878, -1.0, 0.0, -6.034e-06, -1.0, 0.0, 6.034e-06, -1.0, 0.0, -6.034e-06, -0.809, 0.0, -0.5878, -1.0, 0.0, 6.034e-06, -1.0, 0.0, -6.034e-06, -0.809, 0.0, -0.5878, -0.809, 0.0, -0.5878, -0.809, 0.0, -0.5878, -0.309, 0.0, -0.9511, -0.809, 0.0, -0.5878, -0.809, 0.0, -0.5878, -0.309, 0.0, -0.9511, -0.309, 0.0, -0.9511, -0.309, 0.0, -0.9511, 0.309, 0.0, -0.9511, -0.309, 0.0, -0.9511, -0.309, 0.0, -0.9511, 0.309, 0.0, -0.9511, 0.309, 0.0, -0.9511, 0.309, 0.0, -0.9511, 0.809, 0.0, -0.5878, 0.309, 0.0, -0.9511, 0.309, 0.0, -0.9511, 0.809, 0.0, -0.5878, 0.809, 0.0, -0.5878, 0.809, 0.0, -0.5878, 1.0, 0.0, -6.034e-06, 0.809, 0.0, -0.5878, 0.809, 0.0, -0.5878, 1.0, 0.0, 6.034e-06, 1.0, 0.0, -6.034e-06, 1.0, 0.0, 6.034e-06, 0.809, 0.0, 0.5878, 1.0, 0.0, -6.034e-06, 1.0, 0.0, 6.034e-06, 0.809, 0.0, 0.5878, 0.809, 0.0, 0.5878, 0.809, 0.0, 0.5878, 0.309, 0.0, 0.9511, 0.809, 0.0, 0.5878, 0.809, 0.0, 0.5878, 0.309, 0.0, 0.9511, 0.309, 0.0, 0.9511, 0.309, 0.0, 0.9511, -0.309, 0.0, 0.9511, 0.309, 0.0, 0.9511, 0.309, 0.0, 0.9511, -0.309, 0.0, 0.9511, -0.309, 0.0, 0.9511, 0.3088, -0.03675, 0.9504, -0.3092, 0.0338, 0.9504, -0.2985, 0.07647, 0.9513, -0.7002, 0.4043, 0.5884, -0.866, 0.5, -3.577e-07, -0.7071, 0.7071, -5.807e-07, -0.7832, 0.1989, 0.5891, -0.866, 0.5, -3.577e-07, -0.7002, 0.4043, 0.5884, -0.2985, 0.07647, 0.9513, -0.7832, 0.1989, 0.5891, -0.7002, 0.4043, 0.5884, -0.3092, 0.0338, 0.9504, -0.7832, 0.1989, 0.5891, -0.2985, 0.07647, 0.9513, -0.3092, 0.0338, 0.9504, -0.8066, 0.08476, 0.585, -0.7832, 0.1989, 0.5891, -0.8066, 0.08476, 0.585, -0.9695, 0.2452, -9.384e-05, -0.7832, 0.1989, 0.5891, -0.8066, 0.08476, 0.585, -0.9948, 0.1018, 6.855e-05, -0.9695, 0.2452, -9.384e-05, -0.7832, 0.1989, 0.5891, -0.9695, 0.2452, -9.384e-05, -0.866, 0.5, -3.577e-07, 0.8052, -0.09657, 0.5851, 0.2983, -0.07794, 0.9513, 0.782, -0.2047, 0.5887, 0.8052, -0.09657, 0.5851, 0.3088, -0.03675, 0.9504, 0.2983, -0.07794, 0.9513, 0.3088, -0.03675, 0.9504, -0.2985, 0.07647, 0.9513, 0.2983, -0.07794, 0.9513, 0.2983, -0.07794, 0.9513, -0.2985, 0.07647, 0.9513, -0.2672, 0.1543, 0.9512, -0.2985, 0.07647, 0.9513, -0.7002, 0.4043, 0.5884, -0.2672, 0.1543, 0.9512, -0.2672, 0.1543, 0.9512, -0.7002, 0.4043, 0.5884, -0.5717, 0.5717, 0.5884, -0.7002, 0.4043, 0.5884, -0.7071, 0.7071, -5.807e-07, -0.5717, 0.5717, 0.5884, -0.5717, 0.5717, 0.5884, -0.7071, 0.7071, -5.807e-07, -0.5, 0.866, 2.181e-07, -0.5717, 0.5717, 0.5884, -0.5, 0.866, 2.181e-07, -0.4043, 0.7002, 0.5884, -0.4043, 0.7002, 0.5884, -0.5, 0.866, 2.181e-07, -0.2443, 0.9697, -2.616e-05, -0.4043, 0.7002, 0.5884, -0.2443, 0.9697, -2.616e-05, -0.1986, 0.7833, 0.5891, -0.1986, 0.7833, 0.5891, -0.2443, 0.9697, -2.616e-05, -0.1011, 0.9949, 2.582e-05, -0.1986, 0.7833, 0.5891, -0.1011, 0.9949, 2.582e-05, -0.08407, 0.8067, 0.585, -0.07636, 0.2985, 0.9513, -0.1986, 0.7833, 0.5891, -0.08407, 0.8067, 0.585, -0.07636, 0.2985, 0.9513, -0.08407, 0.8067, 0.585, -0.03357, 0.3092, 0.9504, 0.07787, -0.2983, 0.9513, -0.07636, 0.2985, 0.9513, -0.03357, 0.3092, 0.9504, 0.07787, -0.2983, 0.9513, -0.03357, 0.3092, 0.9504, 0.03661, -0.3089, 0.9504, 0.2044, -0.7821, 0.5887, 0.07787, -0.2983, 0.9513, 0.03661, -0.3089, 0.9504, 0.1543, -0.2672, -0.9512, 0.2047, -0.782, -0.5887, 0.07788, -0.2983, -0.9513, 0.1543, -0.2672, -0.9512, 0.4043, -0.7002, -0.5884, 0.2047, -0.782, -0.5887, 0.4043, -0.7002, -0.5884, 0.2535, -0.9673, 9.014e-05, 0.2047, -0.782, -0.5887, 0.4043, -0.7002, -0.5884, 0.5, -0.866, 4.643e-08, 0.2535, -0.9673, 9.014e-05, 0.5, -0.866, 4.643e-08, 0.2044, -0.7821, 0.5887, 0.2535, -0.9673, 9.014e-05, 0.5, -0.866, 4.643e-08, 0.4043, -0.7002, 0.5884, 0.2044, -0.7821, 0.5887, 0.4043, -0.7002, 0.5884, 0.07787, -0.2983, 0.9513, 0.2044, -0.7821, 0.5887, 0.4043, -0.7002, 0.5884, 0.1543, -0.2672, 0.9512, 0.07787, -0.2983, 0.9513, 0.1543, -0.2672, 0.9512, -0.07636, 0.2985, 0.9513, 0.07787, -0.2983, 0.9513, 0.1543, -0.2672, 0.9512, -0.1543, 0.2672, 0.9512, -0.07636, 0.2985, 0.9513, -0.1543, 0.2672, 0.9512, -0.1986, 0.7833, 0.5891, -0.07636, 0.2985, 0.9513, -0.1543, 0.2672, 0.9512, -0.4043, 0.7002, 0.5884, -0.1986, 0.7833, 0.5891, -0.2182, 0.2182, 0.9512, -0.4043, 0.7002, 0.5884, -0.1543, 0.2672, 0.9512, -0.2182, 0.2182, 0.9512, -0.5717, 0.5717, 0.5884, -0.4043, 0.7002, 0.5884, -0.2672, 0.1543, 0.9512, -0.5717, 0.5717, 0.5884, -0.2182, 0.2182, 0.9512, 0.2672, -0.1543, 0.9512, -0.2672, 0.1543, 0.9512, -0.2182, 0.2182, 0.9512, 0.2983, -0.07794, 0.9513, -0.2672, 0.1543, 0.9512, 0.2672, -0.1543, 0.9512, 0.782, -0.2047, 0.5887, 0.2983, -0.07794, 0.9513, 0.2672, -0.1543, 0.9512, 0.2182, -0.2182, -0.9512, 0.4043, -0.7002, -0.5884, 0.1543, -0.2672, -0.9512, 0.2182, -0.2182, -0.9512, 0.5717, -0.5717, -0.5884, 0.4043, -0.7002, -0.5884, 0.5717, -0.5717, -0.5884, 0.5, -0.866, 4.643e-08, 0.4043, -0.7002, -0.5884, 0.5717, -0.5717, -0.5884, 0.7071, -0.7071, 5.159e-07, 0.5, -0.866, 4.643e-08, 0.7071, -0.7071, 5.159e-07, 0.4043, -0.7002, 0.5884, 0.5, -0.866, 4.643e-08, 0.7071, -0.7071, 5.159e-07, 0.5717, -0.5717, 0.5884, 0.4043, -0.7002, 0.5884, 0.5717, -0.5717, 0.5884, 0.1543, -0.2672, 0.9512, 0.4043, -0.7002, 0.5884, 0.5717, -0.5717, 0.5884, 0.2182, -0.2182, 0.9512, 0.1543, -0.2672, 0.9512, 0.2182, -0.2182, 0.9512, -0.1543, 0.2672, 0.9512, 0.1543, -0.2672, 0.9512, 0.2182, -0.2182, 0.9512, -0.2182, 0.2182, 0.9512, -0.1543, 0.2672, 0.9512, 0.2672, -0.1543, 0.9512, -0.2182, 0.2182, 0.9512, 0.2182, -0.2182, 0.9512, 0.7002, -0.4043, 0.5884, 0.2672, -0.1543, 0.9512, 0.2182, -0.2182, 0.9512, 0.7002, -0.4043, 0.5884, 0.2182, -0.2182, 0.9512, 0.5717, -0.5717, 0.5884, 0.866, -0.5, -1.238e-07, 0.7002, -0.4043, 0.5884, 0.5717, -0.5717, 0.5884, 0.866, -0.5, -1.238e-07, 0.5717, -0.5717, 0.5884, 0.7071, -0.7071, 5.159e-07, 0.7002, -0.4043, -0.5884, 0.866, -0.5, -1.238e-07, 0.7071, -0.7071, 5.159e-07, 0.7002, -0.4043, -0.5884, 0.7071, -0.7071, 5.159e-07, 0.5717, -0.5717, -0.5884, 0.2672, -0.1543, -0.9512, 0.7002, -0.4043, -0.5884, 0.5717, -0.5717, -0.5884, 0.2672, -0.1543, -0.9512, 0.5717, -0.5717, -0.5884, 0.2182, -0.2182, -0.9512, -0.2672, 0.1543, -0.9512, 0.2672, -0.1543, -0.9512, 0.2182, -0.2182, -0.9512, -0.2672, 0.1543, -0.9512, 0.2182, -0.2182, -0.9512, -0.2182, 0.2182, -0.9512, -0.2182, 0.2182, -0.9512, 0.2182, -0.2182, -0.9512, 0.1543, -0.2672, -0.9512, -0.2182, 0.2182, -0.9512, 0.1543, -0.2672, -0.9512, -0.1543, 0.2672, -0.9512, -0.1543, 0.2672, -0.9512, 0.1543, -0.2672, -0.9512, 0.07788, -0.2983, -0.9513, -0.1543, 0.2672, -0.9512, 0.07788, -0.2983, -0.9513, -0.07636, 0.2986, -0.9513, 0.782, -0.2047, 0.5887, 0.2672, -0.1543, 0.9512, 0.7002, -0.4043, 0.5884, 0.9673, -0.2537, -8.706e-05, 0.782, -0.2047, 0.5887, 0.7002, -0.4043, 0.5884, 0.9673, -0.2537, -8.706e-05, 0.7002, -0.4043, 0.5884, 0.866, -0.5, -1.238e-07, 0.782, -0.2047, -0.5887, 0.9673, -0.2537, -8.706e-05, 0.866, -0.5, -1.238e-07, 0.782, -0.2047, -0.5887, 0.866, -0.5, -1.238e-07, 0.7002, -0.4043, -0.5884, 0.2983, -0.07794, -0.9513, 0.782, -0.2047, -0.5887, 0.7002, -0.4043, -0.5884, 0.2983, -0.07794, -0.9513, 0.7002, -0.4043, -0.5884, 0.2672, -0.1543, -0.9512, -0.2985, 0.07648, -0.9513, 0.2983, -0.07794, -0.9513, 0.2672, -0.1543, -0.9512, -0.2985, 0.07648, -0.9513, 0.2672, -0.1543, -0.9512, -0.2672, 0.1543, -0.9512, -0.7832, 0.1989, -0.589, -0.2985, 0.07648, -0.9513, -0.2672, 0.1543, -0.9512, -0.7832, 0.1989, -0.589, -0.2672, 0.1543, -0.9512, -0.7002, 0.4043, -0.5884, -0.7002, 0.4043, -0.5884, -0.2672, 0.1543, -0.9512, -0.2182, 0.2182, -0.9512, -0.7002, 0.4043, -0.5884, -0.2182, 0.2182, -0.9512, -0.5717, 0.5717, -0.5884, -0.5717, 0.5717, -0.5884, -0.2182, 0.2182, -0.9512, -0.1543, 0.2672, -0.9512, -0.5717, 0.5717, -0.5884, -0.1543, 0.2672, -0.9512, -0.4043, 0.7002, -0.5884, -0.4043, 0.7002, -0.5884, -0.1543, 0.2672, -0.9512, -0.07636, 0.2986, -0.9513, -0.4043, 0.7002, -0.5884, -0.07636, 0.2986, -0.9513, -0.1986, 0.7833, -0.5891, -0.5, 0.866, 2.181e-07, -0.4043, 0.7002, -0.5884, -0.1986, 0.7833, -0.5891, -0.5, 0.866, 2.181e-07, -0.1986, 0.7833, -0.5891, -0.2443, 0.9697, -2.616e-05, -0.7071, 0.7071, -5.807e-07, -0.4043, 0.7002, -0.5884, -0.5, 0.866, 2.181e-07, -0.7071, 0.7071, -5.807e-07, -0.5717, 0.5717, -0.5884, -0.4043, 0.7002, -0.5884, -0.866, 0.5, -3.577e-07, -0.5717, 0.5717, -0.5884, -0.7071, 0.7071, -5.807e-07, -0.866, 0.5, -3.577e-07, -0.7002, 0.4043, -0.5884, -0.5717, 0.5717, -0.5884, -0.9695, 0.2452, -9.384e-05, -0.7002, 0.4043, -0.5884, -0.866, 0.5, -3.577e-07, -0.9695, 0.2452, -9.384e-05, -0.7832, 0.1989, -0.589, -0.7002, 0.4043, -0.5884, -0.9948, 0.1018, 6.855e-05, -0.7832, 0.1989, -0.589, -0.9695, 0.2452, -9.384e-05, -0.9948, 0.1018, 6.855e-05, -0.8066, 0.08476, -0.585, -0.7832, 0.1989, -0.589, -0.8066, 0.08476, -0.585, -0.2985, 0.07648, -0.9513, -0.7832, 0.1989, -0.589, -0.8066, 0.08476, -0.585, -0.3092, 0.0338, -0.9504, -0.2985, 0.07648, -0.9513, -0.3092, 0.0338, -0.9504, 0.2983, -0.07794, -0.9513, -0.2985, 0.07648, -0.9513, -0.3092, 0.0338, -0.9504, 0.3088, -0.03675, -0.9504, 0.2983, -0.07794, -0.9513, 0.3088, -0.03675, -0.9504, 0.782, -0.2047, -0.5887, 0.2983, -0.07794, -0.9513, 0.3088, -0.03675, -0.9504, 0.8052, -0.09657, -0.5851, 0.782, -0.2047, -0.5887, 0.8052, -0.09657, -0.5851, 0.9673, -0.2537, -8.706e-05, 0.782, -0.2047, -0.5887, 0.8052, -0.09657, -0.5851, 0.9928, -0.1195, 0.0002012, 0.9673, -0.2537, -8.706e-05, 0.9928, -0.1195, 0.0002012, 0.782, -0.2047, 0.5887, 0.9673, -0.2537, -8.706e-05, 0.9928, -0.1195, 0.0002012, 0.8052, -0.09657, 0.5851, 0.782, -0.2047, 0.5887, 0.2044, -0.7821, 0.5887, 0.03661, -0.3089, 0.9504, 0.09622, -0.8052, 0.5851, 0.2535, -0.9673, 9.014e-05, 0.2044, -0.7821, 0.5887, 0.09622, -0.8052, 0.5851, 0.2535, -0.9673, 9.014e-05, 0.09622, -0.8052, 0.5851, 0.1192, -0.9929, -7.132e-05, 0.2047, -0.782, -0.5887, 0.2535, -0.9673, 9.014e-05, 0.1192, -0.9929, -7.132e-05, 0.2047, -0.782, -0.5887, 0.1192, -0.9929, -7.132e-05, 0.09622, -0.8052, -0.5851, 0.07788, -0.2983, -0.9513, 0.2047, -0.782, -0.5887, 0.09622, -0.8052, -0.5851, 0.07788, -0.2983, -0.9513, 0.09622, -0.8052, -0.5851, 0.03661, -0.3088, -0.9504, -0.07636, 0.2986, -0.9513, 0.07788, -0.2983, -0.9513, 0.03661, -0.3088, -0.9504, -0.07636, 0.2986, -0.9513, 0.03661, -0.3088, -0.9504, -0.03358, 0.3092, -0.9504, -0.1986, 0.7833, -0.5891, -0.07636, 0.2986, -0.9513, -0.03358, 0.3092, -0.9504, -0.1986, 0.7833, -0.5891, -0.03358, 0.3092, -0.9504, -0.08407, 0.8067, -0.585, -0.2443, 0.9697, -2.616e-05, -0.1986, 0.7833, -0.5891, -0.08407, 0.8067, -0.585, -0.2443, 0.9697, -2.616e-05, -0.08407, 0.8067, -0.585, -0.1011, 0.9949, 2.582e-05, 0.0, 1.0, 1.078e-21, 0.0, 1.0, 1.547e-14, 0.0, 1.0, -1.547e-14, 0.0, 1.0, 1.078e-21, 0.0, 1.0, 0.0, 0.0, 1.0, 1.547e-14, 0.0, 1.0, 1.078e-21, 0.0, 1.0, -1.547e-14, 0.0, 1.0, 0.0, 0.0, 1.0, 1.078e-21, 0.0, 1.0, 1.547e-14, 0.0, 1.0, -1.547e-14, 0.0, 1.0, 1.078e-21, 0.0, 1.0, 1.547e-14, 0.0, 1.0, 1.547e-14, 0.0, 1.0, 1.078e-21, 0.0, 1.0, -1.547e-14, 0.0, 1.0, 1.547e-14, 0.0, 1.0, 1.078e-21, 0.0, 1.0, 0.0, 0.0, 1.0, -1.547e-14, 0.0, 1.0, 1.078e-21, 0.0, 1.0, 1.547e-14, 0.0, 1.0, 0.0, 0.0, 1.0, 1.078e-21, 0.0, 1.0, -1.547e-14, 0.0, 1.0, 1.547e-14, 0.0, 1.0, 1.078e-21, 0.0, 1.0, -1.547e-14, 0.0, 1.0, -1.547e-14, 0.0, -1.0, -7.788e-08, 0.0, -1.0, -6.49e-08, 0.0, -1.0, -6.49e-08, 0.0, -1.0, -7.788e-08, 0.0, -1.0, 0.0, 0.0, -1.0, -6.49e-08, 0.0, -1.0, -7.788e-08, 0.0, -1.0, 6.49e-08, 0.0, -1.0, 0.0, 0.0, -1.0, 6.49e-08, 0.0, -1.0, 6.49e-08, 0.0, -1.0, -7.788e-08, 0.0, -1.0, -7.788e-08, -9.537e-08, -1.0, -1.298e-07, 0.0, -1.0, 6.49e-08, 0.0, -1.0, -7.788e-08, -9.537e-08, -1.0, -3.245e-07, -9.537e-08, -1.0, -1.298e-07, 0.0, -1.0, -7.788e-08, 9.537e-08, -1.0, -2.596e-07, -9.537e-08, -1.0, -3.245e-07, 0.0, -1.0, -7.788e-08, 9.537e-08, -1.0, -6.49e-08, 9.537e-08, -1.0, -2.596e-07, 0.0, -1.0, -7.788e-08, 0.0, -1.0, 0.0, 9.537e-08, -1.0, -6.49e-08, 0.0, -1.0, -7.788e-08, 0.0, -1.0, -6.49e-08, 0.0, -1.0, 0.0, -0.9999, 0.01436, 5.421e-06, -0.8089, 0.01436, 0.5877, -0.9999, 0.01436, -6.893e-06, -0.9999, 0.01436, 5.421e-06, -0.8089, 0.01436, 0.5877, -0.8089, 0.01436, 0.5877, -0.8089, 0.01436, 0.5877, -0.309, 0.01436, 0.951, -0.8089, 0.01436, 0.5877, -0.8089, 0.01436, 0.5877, -0.309, 0.01436, 0.951, -0.309, 0.01436, 0.951, -0.309, 0.01436, 0.951, 0.309, 0.01436, 0.951, -0.309, 0.01436, 0.951, -0.309, 0.01436, 0.951, 0.309, 0.01436, 0.951, 0.309, 0.01436, 0.951, 0.309, 0.01436, 0.951, 0.8089, 0.01436, 0.5877, 0.309, 0.01436, 0.951, 0.309, 0.01436, 0.951, 0.8089, 0.01436, 0.5877, 0.8089, 0.01436, 0.5877, 0.8089, 0.01436, 0.5877, 0.9999, 0.01436, 6.883e-06, 0.8089, 0.01436, 0.5877, 0.8089, 0.01436, 0.5877, 0.9999, 0.01436, -5.311e-06, 0.9999, 0.01436, 6.883e-06, 0.9999, 0.01436, -5.311e-06, 0.8089, 0.01436, -0.5877, 0.9999, 0.01436, 6.883e-06, 0.9999, 0.01436, -5.311e-06, 0.8089, 0.01436, -0.5877, 0.8089, 0.01436, -0.5877, 0.8089, 0.01436, -0.5877, 0.309, 0.01436, -0.951, 0.8089, 0.01436, -0.5877, 0.8089, 0.01436, -0.5877, 0.309, 0.01436, -0.951, 0.309, 0.01436, -0.951, 0.309, 0.01436, -0.951, -0.309, 0.01436, -0.951, 0.309, 0.01436, -0.951, 0.309, 0.01436, -0.951, -0.309, 0.01436, -0.951, -0.309, 0.01436, -0.951, -0.309, 0.01436, -0.951, -0.8089, 0.01436, -0.5877, -0.309, 0.01436, -0.951, -0.309, 0.01436, -0.951, -0.8089, 0.01436, -0.5877, -0.8089, 0.01436, -0.5877, -0.8089, 0.01436, -0.5877, -0.9999, 0.01436, -6.893e-06, -0.8089, 0.01436, -0.5877, -0.8089, 0.01436, -0.5877, -0.9999, 0.01436, 5.421e-06, -0.9999, 0.01436, -6.893e-06, 1.0, -4.607e-08, 0.0, 1.0, -4.718e-07, 0.0, 1.0, 0.0, 0.0, 1.0, -4.607e-08, 0.0, 1.0, -5.409e-07, 0.0, 1.0, -4.718e-07, 0.0, 1.0, -5.409e-07, 0.0, 1.0, 1.623e-07, 5.014e-08, 1.0, -4.718e-07, 0.0, 1.0, -5.409e-07, 0.0, 1.0, 1.638e-07, 4.112e-08, 1.0, 1.623e-07, 5.014e-08, 1.0, 1.638e-07, 4.112e-08, 1.0, 1.78e-07, -4.218e-08, 1.0, 1.623e-07, 5.014e-08, 1.0, 1.638e-07, 4.112e-08, 1.0, 2.11e-07, -5.571e-08, 1.0, 1.78e-07, -4.218e-08, 1.0, 2.11e-07, -5.571e-08, 1.0, -9.836e-07, 0.0, 1.0, 1.78e-07, -4.218e-08, 1.0, 2.11e-07, -5.571e-08, 1.0, -8.269e-07, 0.0, 1.0, -9.836e-07, 0.0, 1.0, -8.269e-07, 0.0, 1.0, -1.659e-07, 0.0, 1.0, -9.836e-07, 0.0, 1.0, -8.269e-07, 0.0, 1.0, -9.214e-08, 0.0, 1.0, -1.659e-07, 0.0, 1.0, -9.214e-08, 0.0, 1.0, -9.435e-07, 0.0, 1.0, -1.659e-07, 0.0, 1.0, -9.214e-08, 0.0, 1.0, -1.051e-06, 0.0, 1.0, -9.435e-07, 0.0, 1.0, -1.051e-06, 0.0, 1.0, 4.768e-07, 5.014e-08, 1.0, -9.435e-07, 0.0, 1.0, -1.051e-06, 0.0, 1.0, 5.244e-07, 4.112e-08, 1.0, 4.768e-07, 5.014e-08, 1.0, 5.244e-07, 4.112e-08, 1.0, 1.78e-07, -4.219e-08, 1.0, 4.768e-07, 5.014e-08, 1.0, 5.244e-07, 4.112e-08, 1.0, 1.649e-07, -5.572e-08, 1.0, 1.78e-07, -4.219e-08, 1.0, 1.649e-07, -5.572e-08, 1.0, -1.573e-07, 0.0, 1.0, 1.78e-07, -4.219e-08, 1.0, 1.649e-07, -5.572e-08, 1.0, -1.803e-07, 0.0, 1.0, -1.573e-07, 0.0, 1.0, -1.803e-07, 0.0, 1.0, 0.0, 0.0, 1.0, -1.573e-07, 0.0, 1.0, -1.803e-07, 0.0, 1.0, -4.607e-08, 0.0, 1.0, 0.0, 0.0, 0.0, -1.0, -1.32e-06, 0.0, -1.0, 1.258e-06, 0.0, -1.0, -1.258e-06, 0.0, -1.0, -1.32e-06, 0.0, -1.0, 1.596e-06, 0.0, -1.0, 1.258e-06, 0.0, -1.0, 1.596e-06, 0.0, -1.0, 1.573e-06, 0.0, -1.0, 1.258e-06, 0.0, -1.0, 1.596e-06, 0.0, -1.0, 1.25e-06, 0.0, -1.0, 1.573e-06, 0.0, -1.0, 1.25e-06, 0.0, -1.0, -5.661e-06, 0.0, -1.0, 1.573e-06, 0.0, -1.0, 1.25e-06, 0.0, -1.0, -6.368e-06, 0.0, -1.0, -5.661e-06, 0.0, -1.0, -6.368e-06, 0.0, -1.0, 1.258e-06, 0.0, -1.0, -5.661e-06, 0.0, -1.0, -6.368e-06, 0.0, -1.0, 1.442e-06, 0.0, -1.0, 1.258e-06, 0.0, -1.0, 1.442e-06, 0.0, -1.0, 0.0, 0.0, -1.0, 1.258e-06, 0.0, -1.0, 1.442e-06, 0.0, -1.0, 0.0, 0.0, -1.0, 0.0, 0.0, -1.0, 0.0, 0.0, -1.0, 5.193e-06, 0.0, -1.0, 0.0, 0.0, -1.0, 0.0, 0.0, -1.0, 4.197e-06, 0.0, -1.0, 5.193e-06, 0.0, -1.0, 4.197e-06, 0.0, -1.0, 5.387e-06, 0.0, -1.0, 5.193e-06, 0.0, -1.0, 4.197e-06, 0.0, -1.0, 3.163e-06, 0.0, -1.0, 5.387e-06, 0.0, -1.0, 3.163e-06, 0.0, -1.0, 2.899e-06, 0.0, -1.0, 5.387e-06, 0.0, -1.0, 3.163e-06, 0.0, -1.0, 1.68e-06, 0.0, -1.0, 2.899e-06, 0.0, -1.0, 1.68e-06, 0.0, -1.0, -1.258e-06, 0.0, -1.0, 2.899e-06, 0.0, -1.0, 1.68e-06, 0.0, -1.0, -1.565e-06, 0.0, -1.0, -1.258e-06, 0.0, -1.0, -1.565e-06, 0.0, -1.0, -1.258e-06, 0.0, -1.0, -1.258e-06, 0.0, -1.0, -1.565e-06, 0.0, -1.0, -1.32e-06, 0.0, -1.0, -1.258e-06, 0.0, 1.0, -5.645e-06, 0.0, 0.809, -0.5878, 0.0, 1.0, 6.483e-06, 0.0, 1.0, -5.645e-06, 0.0, 0.809, -0.5878, 0.0, 0.809, -0.5878, 0.0, 0.809, -0.5878, 0.0, 0.309, -0.9511, 0.0, 0.809, -0.5878, 0.0, 0.809, -0.5878, 0.0, 0.309, -0.9511, 0.0, 0.309, -0.9511, 0.0, 0.309, -0.9511, 0.0, -0.309, -0.9511, 0.0, 0.309, -0.9511, 0.0, 0.309, -0.9511, 0.0, -0.309, -0.9511, 0.0, -0.309, -0.9511, 0.0, -0.309, -0.9511, 0.0, -0.809, -0.5878, 0.0, -0.309, -0.9511, 0.0, -0.309, -0.9511, 0.0, -0.809, -0.5878, 0.0, -0.809, -0.5878, 0.0, -0.809, -0.5878, 0.0, -1.0, -6.633e-06, 0.0, -0.809, -0.5878, 0.0, -0.809, -0.5878, 0.0, -1.0, 6.812e-06, 0.0, -1.0, -6.633e-06, 0.0, -1.0, 6.812e-06, 0.0, -0.809, 0.5878, 0.0, -1.0, -6.633e-06, 0.0, -1.0, 6.812e-06, 0.0, -0.809, 0.5878, 0.0, -0.809, 0.5878, 0.0, -0.809, 0.5878, 0.0, -0.309, 0.9511, 0.0, -0.809, 0.5878, 0.0, -0.809, 0.5878, 0.0, -0.309, 0.9511, 0.0, -0.309, 0.9511, 0.0, -0.309, 0.9511, 0.0, 0.309, 0.9511, 0.0, -0.309, 0.9511, 0.0, -0.309, 0.9511, 0.0, 0.309, 0.9511, 0.0, 0.309, 0.9511, 0.0, 0.309, 0.9511, 0.0, 0.809, 0.5878, 0.0, 0.309, 0.9511, 0.0, 0.309, 0.9511, 0.0, 0.809, 0.5878, 0.0, 0.809, 0.5878, 0.0, 0.809, 0.5878, 0.0, 1.0, 6.483e-06, 0.0, 0.809, 0.5878, 0.0, 0.809, 0.5878, 0.0, 1.0, -5.645e-06, 0.0, 1.0, 6.483e-06, 0.0, 1.0, 5.314e-07, 0.0, 1.0, 5.314e-07, 0.0, 1.0, -2.126e-07, 0.0, 1.0, 5.314e-07, 0.0, 1.0, 0.0, 0.0, 1.0, -2.126e-07, 0.0, 1.0, 0.0, 0.0, 1.0, 0.0, 0.0, 1.0, -2.126e-07, 0.0, 1.0, 0.0, 0.0, 1.0, 0.0, 0.0, 1.0, -2.126e-07, 0.0, 1.0, 0.0, 0.0, 1.0, -5.314e-07, 0.0, 1.0, -2.126e-07, 0.0, 1.0, -5.314e-07, 0.0, 1.0, -5.314e-07, 0.0, 1.0, -2.126e-07, 0.0, 1.0, -5.314e-07, 0.0, 1.0, -1.063e-06, 0.0, 1.0, -2.126e-07, 0.0, 1.0, -1.063e-06, 0.0, 1.0, -1.063e-06, 0.0, 1.0, -2.126e-07, 0.0, 1.0, -1.063e-06, 0.0, 1.0, 0.0, 0.0, 1.0, -2.126e-07, 0.0, 1.0, 0.0, 0.0, 1.0, 5.314e-07, 0.0, 1.0, -2.126e-07, -1.0, -2.596e-07, -1.313e-07, -1.0, -2.596e-07, 0.0, -1.0, -4.523e-15, 1.583e-14, -1.0, -2.596e-07, 0.0, -1.0, 0.0, 0.0, -1.0, -4.523e-15, 1.583e-14, -1.0, 0.0, 0.0, -1.0, 0.0, 0.0, -1.0, -4.523e-15, 1.583e-14, -1.0, 0.0, 0.0, -1.0, 0.0, 0.0, -1.0, -4.523e-15, 1.583e-14, -1.0, 0.0, 0.0, -1.0, 2.596e-07, 0.0, -1.0, -4.523e-15, 1.583e-14, -1.0, 2.596e-07, 0.0, -1.0, 2.596e-07, 0.0, -1.0, -4.523e-15, 1.583e-14, -1.0, 2.596e-07, 0.0, -1.0, 0.0, 0.0, -1.0, -4.523e-15, 1.583e-14, -1.0, 0.0, 0.0, -1.0, 0.0, 1.313e-07, -1.0, -4.523e-15, 1.583e-14, -1.0, 0.0, 1.313e-07, -1.0, 0.0, 1.131e-13, -1.0, -4.523e-15, 1.583e-14, -1.0, 0.0, 1.131e-13, -1.0, -2.596e-07, -1.313e-07, -1.0, -4.523e-15, 1.583e-14, -0.309, -5.742e-08, 0.9511, -0.809, -5.934e-08, 0.5878, -0.309, -5.411e-08, 0.9511, -0.309, -5.742e-08, 0.9511, -0.809, -6.387e-08, 0.5878, -0.809, -5.934e-08, 0.5878, -0.809, -6.387e-08, 0.5878, -1.0, -4.742e-08, 2.903e-06, -0.809, -5.934e-08, 0.5878, -0.809, -6.387e-08, 0.5878, -1.0, -4.509e-08, -2.354e-06, -1.0, -4.742e-08, 2.903e-06, -1.0, -4.509e-08, -2.354e-06, -0.809, -1.408e-08, -0.5878, -1.0, -4.742e-08, 2.903e-06, -1.0, -4.509e-08, -2.354e-06, -0.809, -1.172e-08, -0.5878, -0.809, -1.408e-08, -0.5878, -0.809, -1.172e-08, -0.5878, -0.309, 2.801e-08, -0.9511, -0.809, -1.408e-08, -0.5878, -0.809, -1.172e-08, -0.5878, -0.309, 2.683e-08, -0.9511, -0.309, 2.801e-08, -0.9511, -0.309, 2.683e-08, -0.9511, 0.309, 5.648e-08, -0.9511, -0.309, 2.801e-08, -0.9511, -0.309, 2.683e-08, -0.9511, 0.309, 5.443e-08, -0.9511, 0.309, 5.648e-08, -0.9511, 0.309, 5.443e-08, -0.9511, 0.809, 7.098e-08, -0.5878, 0.309, 5.648e-08, -0.9511, 0.309, 5.443e-08, -0.9511, 0.809, 5.794e-08, -0.5878, 0.809, 7.098e-08, -0.5878, 0.809, 5.794e-08, -0.5878, 1.0, 5.643e-08, -2.424e-06, 0.809, 7.098e-08, -0.5878, 0.809, 5.794e-08, -0.5878, 1.0, 3.882e-08, 2.932e-06, 1.0, 5.643e-08, -2.424e-06, 1.0, 3.882e-08, 2.932e-06, 0.809, 1.396e-08, 0.5878, 1.0, 5.643e-08, -2.424e-06, 1.0, 3.882e-08, 2.932e-06, 0.809, 5.449e-09, 0.5878, 0.809, 1.396e-08, 0.5878, 0.809, 5.449e-09, 0.5878, 0.309, -2.813e-08, 0.9511, 0.809, 1.396e-08, 0.5878, 0.809, 5.449e-09, 0.5878, 0.309, -3.002e-08, 0.9511, 0.309, -2.813e-08, 0.9511, 0.309, -3.002e-08, 0.9511, -0.309, -5.411e-08, 0.9511, 0.309, -2.813e-08, 0.9511, 0.309, -3.002e-08, 0.9511, -0.309, -5.742e-08, 0.9511, -0.309, -5.411e-08, 0.9511])] * 3)])
me_ceiling_pipe01_thick_physics = bpy.data.meshes.new('ceiling_pipe01_thick_physics')
me_ceiling_pipe01_thick_physics.from_pydata([(-1.98, -0.01373, -20.27), (-1.98, -51.01, -20.27), (-4.182, -51.01, -16.81), (-4.182, -0.01373, -16.81), (2.434, -0.01373, -20.27), (-1.98, -0.01373, -13.35), (2.434, -0.01373, -13.35), (4.635, -0.01373, -16.81), (-1.98, -51.01, -13.35), (2.434, -51.01, -13.35), (2.434, -51.01, -20.27), (4.635, -51.01, -16.81), (-8.0, -55.04, -16.81), (-12.0, -55.04, -16.81), (-12.0, -57.26, -13.35), (-8.0, -57.26, -13.35), (-12.0, -61.74, -20.27), (-12.0, -63.96, -16.81), (-12.0, -61.74, -13.35), (-12.0, -57.26, -20.27), (-8.0, -57.26, -20.27), (-8.0, -63.96, -16.81), (-8.0, -61.74, -13.35), (-8.0, -61.74, -20.27), (-8.0, -61.74, -20.27), (-8.0, -57.26, -20.27), (-4.808, -56.31, -20.27), (-2.569, -60.12, -20.27), (-8.0, -63.97, -16.81), (-1.453, -62.02, -16.81), (-5.922, -54.41, -16.81), (-8.0, -61.74, -13.35), (-4.806, -56.31, -13.35), (-2.569, -60.12, -13.35), (-8.0, -55.04, -16.81), (2.998, -57.44, -16.81), (1.088, -56.34, -20.27), (-2.74, -54.15, -20.27), (-4.649, -53.05, -16.81), (1.088, -56.34, -13.35), (-1.447, -62.03, -16.81), (-4.806, -56.31, -13.35), (-2.74, -54.15, -13.35), (-2.569, -60.12, -20.27), (-4.806, -56.31, -20.27), (-5.932, -54.4, -16.81), (1.088, -56.34, -13.35), (1.088, -56.34, -20.27), (-4.673, -53.04, -16.81), (-2.74, -54.15, -20.27), (3.012, -57.45, -16.81), (4.635, -51.01, -16.81), (2.434, -51.01, -20.27), (2.434, -51.01, -13.35)], [], [(0, 1, 2), (0, 2, 3), (4, 0, 3), (4, 3, 5), (4, 5, 6), (4, 6, 7), (1, 0, 4), (2, 8, 3), (3, 8, 5), (5, 8, 6), (8, 9, 6), (1, 8, 2), (1, 9, 8), (1, 10, 9), (10, 11, 9), (11, 7, 9), (7, 6, 9), (1, 4, 10), (4, 7, 11), (11, 10, 4), (12, 13, 14), (12, 14, 15), (16, 17, 18), (16, 18, 19), (19, 18, 14), (19, 14, 13), (13, 12, 20), (13, 20, 19), (18, 21, 22), (18, 17, 21), (22, 15, 18), (15, 14, 18), (22, 12, 15), (17, 23, 21), (17, 16, 23), (23, 16, 20), (20, 16, 19), (21, 23, 20), (20, 22, 21), (20, 12, 22), (24, 25, 26), (24, 26, 27), (27, 28, 24), (29, 28, 27), (27, 30, 29), (26, 30, 27), (31, 32, 15), (31, 33, 32), (32, 33, 30), (33, 29, 30), (15, 32, 30), (34, 30, 25), (25, 30, 26), (34, 15, 30), (15, 34, 25), (25, 24, 28), (31, 15, 28), (28, 15, 25), (33, 28, 29), (31, 28, 33), (35, 36, 37), (35, 37, 38), (35, 38, 39), (39, 33, 35), (33, 40, 35), (39, 41, 33), (39, 42, 41), (42, 39, 38), (43, 44, 37), (43, 37, 36), (36, 35, 43), (41, 45, 33), (33, 45, 40), (40, 45, 44), (40, 44, 43), (45, 41, 38), (44, 45, 38), (35, 40, 43), (37, 44, 38), (41, 42, 38), (9, 42, 46), (9, 8, 42), (46, 42, 47), (42, 48, 47), (48, 49, 47), (48, 42, 8), (48, 8, 2), (1, 49, 48), (2, 1, 48), (1, 47, 49), (47, 1, 10), (1, 2, 10), (47, 50, 46), (47, 10, 11), (11, 50, 47), (2, 8, 9), (10, 2, 9), (46, 50, 11), (11, 9, 46), (51, 52, 53)])
me_ceiling_pipe01_thick_physics.polygons.foreach_set('use_smooth', [True] * 100)
_uv = me_ceiling_pipe01_thick_physics.uv_layers.new(name='UVMap')
_uv.uv.foreach_set('vector', [0.0, 0.0, 0.0, 0.0, 0.0, 0.0, 0.0, 0.0, 0.0, 0.0, 0.0, 0.0, 0.0, 0.0, 0.0, 0.0, 0.0, 0.0, 0.0, 0.0, 0.0, 0.0, 0.0, 0.0, 0.0, 0.0, 0.0, 0.0, 0.0, 0.0, 0.0, 0.0, 0.0, 0.0, 0.0, 0.0, 0.0, 0.0, 0.0, 0.0, 0.0, 0.0, 0.0, 0.0, 0.0, 0.0, 0.0, 0.0, 0.0, 0.0, 0.0, 0.0, 0.0, 0.0, 0.0, 0.0, 0.0, 0.0, 0.0, 0.0, 0.0, 0.0, 0.0, 0.0, 0.0, 0.0, 0.0, 0.0, 0.0, 0.0, 0.0, 0.0, 0.0, 0.0, 0.0, 0.0, 0.0, 0.0, 0.0, 0.0, 0.0, 0.0, 0.0, 0.0, 0.0, 0.0, 0.0, 0.0, 0.0, 0.0, 0.0, 0.0, 0.0, 0.0, 0.0, 0.0, 0.0, 0.0, 0.0, 0.0, 0.0, 0.0, 0.0, 0.0, 0.0, 0.0, 0.0, 0.0, 0.0, 0.0, 0.0, 0.0, 0.0, 0.0, 0.0, 0.0, 0.0, 0.0, 0.0, 0.0, 0.0, 0.0, 0.0, 0.0, 0.0, 0.0, 0.0, 0.0, 0.0, 0.0, 0.0, 0.0, 0.0, 0.0, 0.0, 0.0, 0.0, 0.0, 0.0, 0.0, 0.0, 0.0, 0.0, 0.0, 0.0, 0.0, 0.0, 0.0, 0.0, 0.0, 0.0, 0.0, 0.0, 0.0, 0.0, 0.0, 0.0, 0.0, 0.0, 0.0, 0.0, 0.0, 0.0, 0.0, 0.0, 0.0, 0.0, 0.0, 0.0, 0.0, 0.0, 0.0, 0.0, 0.0, 0.0, 0.0, 0.0, 0.0, 0.0, 0.0, 0.0, 0.0, 0.0, 0.0, 0.0, 0.0, 0.0, 0.0, 0.0, 0.0, 0.0, 0.0, 0.0, 0.0, 0.0, 0.0, 0.0, 0.0, 0.0, 0.0, 0.0, 0.0, 0.0, 0.0, 0.0, 0.0, 0.0, 0.0, 0.0, 0.0, 0.0, 0.0, 0.0, 0.0, 0.0, 0.0, 0.0, 0.0, 0.0, 0.0, 0.0, 0.0, 0.0, 0.0, 0.0, 0.0, 0.0, 0.0, 0.0, 0.0, 0.0, 0.0, 0.0, 0.0, 0.0, 0.0, 0.0, 0.0, 0.0, 0.0, 0.0, 0.0, 0.0, 0.0, 0.0, 0.0, 0.0, 0.0, 0.0, 0.0, 0.0, 0.0, 0.0, 0.0, 0.0, 0.0, 0.0, 0.0, 0.0, 0.0, 0.0, 0.0, 0.0, 0.0, 0.0, 0.0, 0.0, 0.0, 0.0, 0.0, 0.0, 0.0, 0.0, 0.0, 0.0, 0.0, 0.0, 0.0, 0.0, 0.0, 0.0, 0.0, 0.0, 0.0, 0.0, 0.0, 0.0, 0.0, 0.0, 0.0, 0.0, 0.0, 0.0, 0.0, 0.0, 0.0, 0.0, 0.0, 0.0, 0.0, 0.0, 0.0, 0.0, 0.0, 0.0, 0.0, 0.0, 0.0, 0.0, 0.0, 0.0, 0.0, 0.0, 0.0, 0.0, 0.0, 0.0, 0.0, 0.0, 0.0, 0.0, 0.0, 0.0, 0.0, 0.0, 0.0, 0.0, 0.0, 0.0, 0.0, 0.0, 0.0, 0.0, 0.0, 0.0, 0.0, 0.0, 0.0, 0.0, 0.0, 0.0, 0.0, 0.0, 0.0, 0.0, 0.0, 0.0, 0.0, 0.0, 0.0, 0.0, 0.0, 0.0, 0.0, 0.0, 0.0, 0.0, 0.0, 0.0, 0.0, 0.0, 0.0, 0.0, 0.0, 0.0, 0.0, 0.0, 0.0, 0.0, 0.0, 0.0, 0.0, 0.0, 0.0, 0.0, 0.0, 0.0, 0.0, 0.0, 0.0, 0.0, 0.0, 0.0, 0.0, 0.0, 0.0, 0.0, 0.0, 0.0, 0.0, 0.0, 0.0, 0.0, 0.0, 0.0, 0.0, 0.0, 0.0, 0.0, 0.0, 0.0, 0.0, 0.0, 0.0, 0.0, 0.0, 0.0, 0.0, 0.0, 0.0, 0.0, 0.0, 0.0, 0.0, 0.0, 0.0, 0.0, 0.0, 0.0, 0.0, 0.0, 0.0, 0.0, 0.0, 0.0, 0.0, 0.0, 0.0, 0.0, 0.0, 0.0, 0.0, 0.0, 0.0, 0.0, 0.0, 0.0, 0.0, 0.0, 0.0, 0.0, 0.0, 0.0, 0.0, 0.0, 0.0, 0.0, 0.0, 0.0, 0.0, 0.0, 0.0, 0.0, 0.0, 0.0, 0.0, 0.0, 0.0, 0.0, 0.0, 0.0, 0.0, 0.0, 0.0, 0.0, 0.0, 0.0, 0.0, 0.0, 0.0, 0.0, 0.0, 0.0, 0.0, 0.0, 0.0, 0.0, 0.0, 0.0, 0.0, 0.0, 0.0, 0.0, 0.0, 0.0, 0.0, 0.0, 0.0, 0.0, 0.0, 0.0, 0.0, 0.0, 0.0, 0.0, 0.0, 0.0, 0.0, 0.0, 0.0, 0.0, 0.0, 0.0, 0.0, 0.0, 0.0, 0.0, 0.0, 0.0, 0.0, 0.0, 0.0, 0.0, 0.0, 0.0, 0.0, 0.0, 0.0, 0.0, 0.0, 0.0, 0.0, 0.0, 0.0, 0.0, 0.0, 0.0, 0.0, 0.0, 0.0, 0.0, 0.0, 0.0, 0.0, 0.0, 0.0, 0.0, 0.0, 0.0, 0.0, 0.0, 0.0, 0.0, 0.0, 0.0, 0.0, 0.0, 0.0, 0.0, 0.0, 0.0, 0.0, 0.0, 0.0, 0.0, 0.0, 0.0, 0.0, 0.0, 0.0, 0.0, 0.0, 0.0, 0.0, 0.0, 0.0, 0.0, 0.0, 0.0, 0.0, 0.0, 0.0, 0.0, 0.0, 0.0, 0.0, 0.0, 0.0, 0.0, 0.0, 0.0, 0.0, 0.0, 0.0, 0.0, 0.0, 0.0, 0.0, 0.0, 0.0, 0.0, 0.0, 0.0, 0.0, 0.0, 0.0, 0.0, 0.0, 0.0, 0.0])
me_ceiling_pipe01_thick_physics.materials.append(mat_phy)
me_ceiling_pipe01_thick_physics.use_remesh_fix_poles = True
me_ceiling_pipe01_thick_physics.use_remesh_preserve_attributes = False
me_ceiling_pipe01_thick_physics.use_mirror_vertex_groups = False
me_ceiling_pipe01_thick_physics.update()
me_ceiling_pipe01_thick_physics.normals_split_custom_set([tuple(v) for v in zip(*[iter([-0.02677, 0.786, -0.6176, 0.1287, 0.9461, -0.2973, 0.02814, 0.2071, -0.9779, -0.02677, 0.786, -0.6176, 0.02814, 0.2071, -0.9779, -0.08429, -0.2065, -0.9748, -0.1195, 0.8795, 0.4606, -0.02677, 0.786, -0.6176, -0.08429, -0.2065, -0.9748, -0.1195, 0.8795, 0.4606, -0.08429, -0.2065, -0.9748, -0.1584, -0.8747, -0.458, -0.1195, 0.8795, 0.4606, -0.1584, -0.8747, -0.458, -0.07751, -0.9512, 0.2988, -0.1195, 0.8795, 0.4606, -0.07751, -0.9512, 0.2988, -0.02816, -0.2072, 0.9779, 0.1287, 0.9461, -0.2973, -0.02677, 0.786, -0.6176, -0.1195, 0.8795, 0.4606, 0.02814, 0.2071, -0.9779, 0.0602, -0.8843, -0.463, -0.08429, -0.2065, -0.9748, -0.08429, -0.2065, -0.9748, 0.0602, -0.8843, -0.463, -0.1584, -0.8747, -0.458, -0.1584, -0.8747, -0.458, 0.0602, -0.8843, -0.463, -0.07751, -0.9512, 0.2988, 0.0602, -0.8843, -0.463, 0.1325, -0.7794, 0.6124, -0.07751, -0.9512, 0.2988, 0.1285, 0.9461, -0.2971, 0.06007, -0.8843, -0.463, 0.02814, 0.2072, -0.9779, 0.1285, 0.9461, -0.2971, 0.1324, -0.7794, 0.6124, 0.06007, -0.8843, -0.463, 0.1285, 0.9461, -0.2971, 0.1195, 0.8795, 0.4606, 0.1324, -0.7794, 0.6124, 0.1195, 0.8795, 0.4606, 0.02813, 0.2072, 0.9779, 0.1325, -0.7794, 0.6124, 0.02815, 0.2071, 0.9779, -0.02816, -0.2072, 0.9779, 0.1325, -0.7794, 0.6124, -0.02816, -0.2072, 0.9779, -0.07751, -0.9512, 0.2988, 0.1325, -0.7794, 0.6124, 0.1287, 0.9461, -0.2973, -0.1195, 0.8795, 0.4606, 0.1197, 0.8795, 0.4607, -0.1195, 0.8795, 0.4606, -0.02816, -0.2072, 0.9779, 0.02815, 0.2071, 0.9779, 0.02815, 0.2071, 0.9779, 0.1197, 0.8795, 0.4607, -0.1195, 0.8795, 0.4606, -0.6605, -0.1416, 0.7374, -0.9191, 0.1971, -0.3413, -0.4278, -0.5511, -0.7164, -0.6605, -0.1416, 0.7374, -0.4278, -0.5511, -0.7164, -0.2812, -0.9067, 0.3142, 0.2104, 0.678, -0.7043, 0.9191, 0.1971, -0.3413, 0.2824, -0.5462, -0.7886, 0.2104, 0.678, -0.7043, 0.2824, -0.5462, -0.7886, -0.1668, 0.3226, -0.9317, -0.1668, 0.3226, -0.9317, 0.2824, -0.5462, -0.7886, -0.4278, -0.5511, -0.7164, -0.1668, 0.3226, -0.9317, -0.4278, -0.5511, -0.7164, -0.9191, 0.1971, -0.3413, -0.9191, 0.1971, -0.3413, -0.6605, -0.1416, 0.7374, -0.2826, 0.5464, 0.7885, -0.9191, 0.1971, -0.3413, -0.2826, 0.5464, 0.7885, -0.1668, 0.3226, -0.9317, 0.2824, -0.5462, -0.7886, 0.6605, -0.1416, 0.7373, 0.1669, -0.3228, 0.9316, 0.2824, -0.5462, -0.7886, 0.9191, 0.1971, -0.3413, 0.6605, -0.1416, 0.7373, 0.1669, -0.3228, 0.9316, -0.2812, -0.9067, 0.3142, 0.2824, -0.5462, -0.7886, -0.2812, -0.9067, 0.3142, -0.4278, -0.5511, -0.7164, 0.2824, -0.5462, -0.7886, 0.1669, -0.3228, 0.9316, -0.6605, -0.1416, 0.7374, -0.2812, -0.9067, 0.3142, 0.9191, 0.1971, -0.3413, 0.5801, 0.7473, 0.3241, 0.6605, -0.1416, 0.7373, 0.9191, 0.1971, -0.3413, 0.2104, 0.678, -0.7043, 0.5801, 0.7473, 0.3241, 0.5801, 0.7473, 0.3241, 0.2104, 0.678, -0.7043, -0.2826, 0.5464, 0.7885, -0.2826, 0.5464, 0.7885, 0.2104, 0.678, -0.7043, -0.1668, 0.3226, -0.9317, 0.6605, -0.1416, 0.7373, 0.5801, 0.7473, 0.3241, -0.2826, 0.5464, 0.7885, -0.2826, 0.5464, 0.7885, 0.1669, -0.3228, 0.9316, 0.6605, -0.1416, 0.7373, -0.2826, 0.5464, 0.7885, -0.6605, -0.1416, 0.7374, 0.1669, -0.3228, 0.9316, 0.3423, 0.9222, -0.1798, -0.2059, 0.2933, -0.9336, -0.3734, 0.9067, 0.1961, 0.3423, 0.9222, -0.1798, -0.3734, 0.9067, 0.1961, 0.2434, 0.6801, 0.6915, 0.2434, 0.6801, 0.6915, 0.8443, -3.514e-05, -0.5359, 0.3423, 0.9222, -0.1798, 0.2126, -7.827e-05, 0.9771, 0.8443, -3.514e-05, -0.5359, 0.2434, 0.6801, 0.6915, 0.2434, 0.6801, 0.6915, -0.7729, -0.0001188, 0.6346, 0.2126, -7.827e-05, 0.9771, -0.3734, 0.9067, 0.1961, -0.7729, -0.0001188, 0.6346, 0.2434, 0.6801, 0.6915, 0.3424, -0.9222, -0.1798, -0.3733, -0.9067, 0.1961, -0.2059, -0.2936, -0.9335, 0.3424, -0.9222, -0.1798, 0.2435, -0.68, 0.6916, -0.3733, -0.9067, 0.1961, -0.3733, -0.9067, 0.1961, 0.2435, -0.68, 0.6916, -0.7729, -0.0001188, 0.6346, 0.2435, -0.68, 0.6916, 0.2126, -7.827e-05, 0.9771, -0.7729, -0.0001188, 0.6346, -0.2059, -0.2936, -0.9335, -0.3733, -0.9067, 0.1961, -0.7729, -0.0001188, 0.6346, -0.5891, -2.318e-05, -0.808, -0.7729, -0.0001188, 0.6346, -0.2059, 0.2933, -0.9336, -0.2059, 0.2933, -0.9336, -0.7729, -0.0001188, 0.6346, -0.3734, 0.9067, 0.1961, -0.5891, -2.318e-05, -0.808, -0.2059, -0.2936, -0.9335, -0.7729, -0.0001188, 0.6346, -0.2059, -0.2936, -0.9335, -0.5891, -2.318e-05, -0.808, -0.2059, 0.2933, -0.9336, -0.2059, 0.2933, -0.9336, 0.3423, 0.9222, -0.1798, 0.8443, -3.514e-05, -0.5359, 0.3424, -0.9222, -0.1798, -0.2059, -0.2936, -0.9335, 0.8443, -3.514e-05, -0.5359, 0.8443, -3.514e-05, -0.5359, -0.2059, -0.2936, -0.9335, -0.2059, 0.2933, -0.9336, 0.2435, -0.68, 0.6916, 0.8443, -3.514e-05, -0.5359, 0.2126, -7.827e-05, 0.9771, 0.3424, -0.9222, -0.1798, 0.8443, -3.514e-05, -0.5359, 0.2435, -0.68, 0.6916, -0.1048, 8.067e-05, 0.9945, -0.01499, 0.8521, 0.5231, -0.7269, 0.6444, 0.2373, -0.1048, 8.067e-05, 0.9945, -0.7269, 0.6444, 0.2373, -0.9885, -3.452e-05, 0.1513, -0.1048, 8.067e-05, 0.9945, -0.9885, -3.452e-05, 0.1513, -0.4192, -0.7182, 0.5554, -0.4192, -0.7182, 0.5554, 0.7278, -0.6689, -0.151, -0.1048, 8.067e-05, 0.9945, 0.7278, -0.6689, -0.151, 0.8972, 2.57e-05, -0.4415, -0.1048, 8.067e-05, 0.9945, -0.4192, -0.7182, 0.5554, -0.07375, -0.8715, -0.4848, 0.7278, -0.6689, -0.151, -0.4192, -0.7182, 0.5554, -0.728, -0.6855, 0.00391, -0.07375, -0.8715, -0.4848, -0.728, -0.6855, 0.00391, -0.4192, -0.7182, 0.5554, -0.9885, -3.452e-05, 0.1513, 0.4998, 0.8377, 0.2202, 0.202, 0.3987, -0.8946, -0.7269, 0.6444, 0.2373, 0.4998, 0.8377, 0.2202, -0.7269, 0.6444, 0.2373, -0.01499, 0.8521, 0.5231, -0.01499, 0.8521, 0.5231, -0.1048, 8.067e-05, 0.9945, 0.4998, 0.8377, 0.2202, -0.07375, -0.8715, -0.4848, 0.3692, -5.662e-05, -0.9294, 0.7278, -0.6689, -0.151, 0.7278, -0.6689, -0.151, 0.3692, -5.662e-05, -0.9294, 0.8972, 2.57e-05, -0.4415, 0.8972, 2.57e-05, -0.4415, 0.3692, -5.662e-05, -0.9294, 0.202, 0.3987, -0.8946, 0.8972, 2.57e-05, -0.4415, 0.202, 0.3987, -0.8946, 0.4998, 0.8377, 0.2202, 0.3692, -5.662e-05, -0.9294, -0.07375, -0.8715, -0.4848, -0.9885, -3.452e-05, 0.1513, 0.202, 0.3987, -0.8946, 0.3692, -5.662e-05, -0.9294, -0.9885, -3.452e-05, 0.1513, -0.1048, 8.067e-05, 0.9945, 0.8972, 2.57e-05, -0.4415, 0.4998, 0.8377, 0.2202, -0.7269, 0.6444, 0.2373, 0.202, 0.3987, -0.8946, -0.9885, -3.452e-05, 0.1513, -0.07375, -0.8715, -0.4848, -0.728, -0.6855, 0.00391, -0.9885, -3.452e-05, 0.1513, -0.808, -0.5512, 0.208, 0.6413, -0.5595, -0.525, 0.6912, -0.6793, 0.2466, -0.808, -0.5512, 0.208, -0.5363, -0.6884, -0.4884, 0.6413, -0.5595, -0.525, 0.6912, -0.6793, 0.2466, 0.6413, -0.5595, -0.525, 0.8181, 0.5733, -0.04562, 0.6413, -0.5595, -0.525, 0.4703, 1.94e-05, -0.8825, 0.8181, 0.5733, -0.04562, 0.4703, 1.94e-05, -0.8825, 0.3589, 0.6945, -0.6236, 0.8181, 0.5733, -0.04562, 0.4703, 1.94e-05, -0.8825, 0.6413, -0.5595, -0.525, -0.5363, -0.6884, -0.4884, 0.4703, 1.94e-05, -0.8825, -0.5363, -0.6884, -0.4884, -0.9849, -4.843e-06, -0.1731, -0.3546, 0.8775, -0.3229, 0.3589, 0.6945, -0.6236, 0.4703, 1.94e-05, -0.8825, -0.9849, -4.843e-06, -0.1731, -0.3546, 0.8775, -0.3229, 0.4703, 1.94e-05, -0.8825, -0.3546, 0.8775, -0.3229, 0.8181, 0.5733, -0.04562, 0.3589, 0.6945, -0.6236, 0.8181, 0.5733, -0.04562, -0.3546, 0.8775, -0.3229, -0.8743, 0.43, 0.2251, -0.3546, 0.8775, -0.3229, -0.9849, 4.606e-08, -0.173, -0.8744, 0.4299, 0.2251, 0.8181, 0.5733, -0.04562, 0.554, 5.767e-05, 0.8325, 0.6912, -0.6793, 0.2466, 0.8181, 0.5733, -0.04562, -0.8743, 0.43, 0.2251, 0.06509, 2.119e-05, 0.9979, 0.06509, 2.119e-05, 0.9979, 0.554, 5.767e-05, 0.8325, 0.8181, 0.5733, -0.04562, -0.9849, 4.606e-08, -0.173, -0.5363, -0.6884, -0.4883, -0.808, -0.5513, 0.208, -0.8744, 0.4299, 0.2251, -0.9849, 4.606e-08, -0.173, -0.808, -0.5513, 0.208, 0.6912, -0.6793, 0.2466, 0.554, 5.767e-05, 0.8325, 0.06509, 2.119e-05, 0.9979, 0.06509, 2.119e-05, 0.9979, -0.808, -0.5512, 0.208, 0.6912, -0.6793, 0.2466, 0.06514, -4.371e-08, 0.9979, -0.8744, 0.4299, 0.2251, -0.808, -0.5513, 0.208])] * 3)])
arm_ceiling_pipe01_thick_qc_skeleton = bpy.data.armatures.new('ceiling_pipe01_thick.qc_skeleton')  # bones are not reproduced

# ---- objects
ob_ceiling_pipe01_thick_qc_skeleton = bpy.data.objects.new('ceiling_pipe01_thick.qc_skeleton', arm_ceiling_pipe01_thick_qc_skeleton)
ob_ceiling_pipe01_thick = bpy.data.objects.new('ceiling_pipe01_thick', me_ceiling_pipe01_thick)
ob_ceiling_pipe01_thick_physics = bpy.data.objects.new('ceiling_pipe01_thick_physics', me_ceiling_pipe01_thick_physics)

# ---- transforms, parenting, visibility, modifiers, constraints
ob_ceiling_pipe01_thick_qc_skeleton.location = (0.0, 0.0, 0.0)
ob_ceiling_pipe01_thick_qc_skeleton.show_in_front = True
ob_ceiling_pipe01_thick_qc_skeleton.lineart.crease_threshold = 0.0
ob_ceiling_pipe01_thick.parent = ob_ceiling_pipe01_thick_qc_skeleton
ob_ceiling_pipe01_thick.location = (0.0, 0.0, 0.0)
ob_ceiling_pipe01_thick.lineart.crease_threshold = 0.0
_vg = ob_ceiling_pipe01_thick.vertex_groups.new(name='static_prop')
_vg.add([0, 1, 2, 3, 4, 5, 6, 7, 8, 9, 10, 11, 12, 13, 14, 15, 16, 17, 18, 19, 20, 21, 22, 23, 24, 25, 26, 27, 28, 29, 30, 31, 32, 33, 34, 35, 36, 37, 38, 39, 40, 41, 42, 43, 44, 45, 46, 47, 48, 49, 50, 51, 52, 53, 54, 55, 56, 57, 58, 59, 60, 61, 62, 63, 64, 65, 66, 67, 68, 69, 70, 71, 72, 73, 74, 75, 76, 77, 78, 79, 80, 81, 82, 83, 84, 85, 86, 87, 88, 89, 90, 91, 92, 93, 94, 95, 96, 97, 98, 99, 100, 101, 102, 103, 104, 105, 106, 107, 108, 109, 110, 111, 112, 113, 114, 115, 116, 117, 118, 119, 120, 121, 122, 123, 124, 125, 126, 127, 128, 129, 130, 131, 132, 133, 134, 135, 136, 137, 138, 139, 140, 141, 142, 143, 144, 145, 146, 147, 148, 149, 150, 151, 152, 153], 1.0, 'REPLACE')
_m = ob_ceiling_pipe01_thick.modifiers.new('Armature', 'ARMATURE')
_m.object = ob_ceiling_pipe01_thick_qc_skeleton
ob_ceiling_pipe01_thick_physics.parent = ob_ceiling_pipe01_thick_qc_skeleton
ob_ceiling_pipe01_thick_physics.location = (0.0, 0.0, 0.0)
ob_ceiling_pipe01_thick_physics.display_type = 'SOLID'
ob_ceiling_pipe01_thick_physics.show_wire = True
ob_ceiling_pipe01_thick_physics.lineart.crease_threshold = 0.0
_vg = ob_ceiling_pipe01_thick_physics.vertex_groups.new(name='static_prop')
_vg.add([0, 1, 2, 3, 4, 5, 6, 7, 8, 9, 10, 11, 12, 13, 14, 15, 16, 17, 18, 19, 20, 21, 22, 23, 24, 25, 26, 27, 28, 29, 30, 31, 32, 33, 34, 35, 36, 37, 38, 39, 40, 41, 42, 43, 44, 45, 46, 47, 48, 49, 50, 51, 52, 53], 1.0, 'REPLACE')
_m = ob_ceiling_pipe01_thick_physics.modifiers.new('Armature', 'ARMATURE')
_m.object = ob_ceiling_pipe01_thick_qc_skeleton

# ---- collection membership
scene.collection.objects.link(ob_ceiling_pipe01_thick_qc_skeleton)
scene.collection.objects.link(ob_ceiling_pipe01_thick)
scene.collection.objects.link(ob_ceiling_pipe01_thick_physics)
col_ceiling_pipe01_thick.objects.link(ob_ceiling_pipe01_thick_qc_skeleton)
col_ceiling_pipe01_thick.objects.link(ob_ceiling_pipe01_thick)
col_ceiling_pipe01_thick.objects.link(ob_ceiling_pipe01_thick_physics)

# ---- scene / render settings (as saved in the file)
scene.frame_start = 1; scene.frame_end = 250; scene.frame_set(0)
scene.render.engine = 'BLENDER_EEVEE_NEXT'
scene.cycles.use_denoising = False
scene.cycles.samples = 128
scene.cycles.sampling_pattern = 'TABULATED_SOBOL'
scene.cycles.use_adaptive_sampling = False
scene.cycles.use_light_tree = False
scene.view_settings.view_transform = 'Filmic'
bpy.context.view_layer.update()

# ---- added for rendering (the .blend has no active camera and no usable light): camera, sun + grey world if the file has none
cam_auto = bpy.data.cameras.new('AutoCamera')
cam_auto.lens = 50.0
cam_auto.sensor_width = 36.0
cam_auto.clip_end = 1092.01
ob_auto_camera = bpy.data.objects.new('AutoCamera', cam_auto)
scene.collection.objects.link(ob_auto_camera)
ob_auto_camera.location = (58.8746, -106.812, 32.9592)
ob_auto_camera.rotation_euler = (1.09748, -7.21219e-08, 0.694738)
scene.camera = ob_auto_camera
light_auto_sun = bpy.data.lights.new('AutoSun', 'SUN')
light_auto_sun.energy = 3.0
light_auto_sun.angle = 0.0523599
ob_auto_sun = bpy.data.objects.new('AutoSun', light_auto_sun)
scene.collection.objects.link(ob_auto_sun)
ob_auto_sun.rotation_euler = (0.872665, 0.174533, 0.523599)
if scene.world is None:
    world_auto = bpy.data.worlds.new('AutoWorld')
    world_auto.color = (0.3, 0.3, 0.3)
    scene.world = world_auto
bpy.context.view_layer.update()
